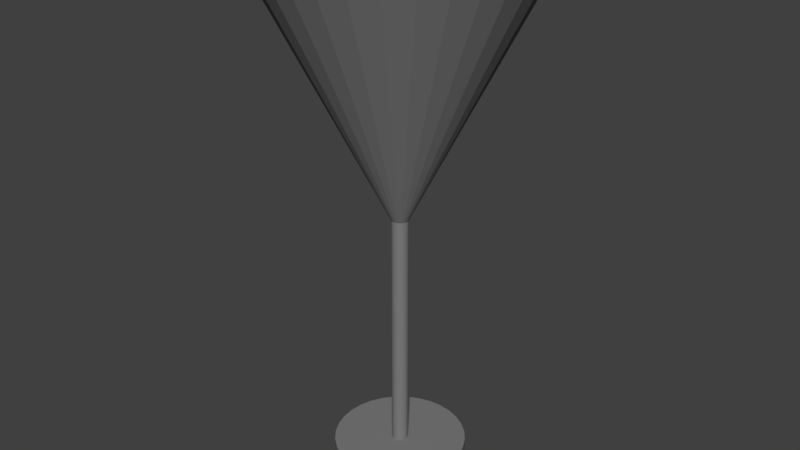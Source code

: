 # Source: light_fixture4.blend  (saved by Blender 2.78.0; exported with 4.5.12 LTS)
import bpy
from mathutils import Matrix  # noqa: F401  (used for matrix-valued properties, if any)

bpy.ops.wm.read_factory_settings(use_empty=True)
scene = bpy.context.scene
scene.name = 'Scene'

# ---- collections
col_collection_1 = bpy.data.collections.new('Collection 1'); scene.collection.children.link(col_collection_1)

# ---- materials (node trees are filled in below, after node groups)
mat_lightfixture_glass = bpy.data.materials.new('lightfixture_glass')
mat_lightfixture_glass.alpha_threshold = 0.0
mat_lightfixture_glass.use_transparent_shadow = False
mat_lightfixture_glass.diffuse_color = (1.0, 0.9335, 0.9626, 1.0)
mat_lightfixture_glass.roughness = 0.5
mat_lightfixture_glass.specular_intensity = 0.9895
mat_lightfixture_metal = bpy.data.materials.new('lightfixture_metal')
mat_lightfixture_metal.alpha_threshold = 0.0
mat_lightfixture_metal.use_transparent_shadow = False
mat_lightfixture_metal.diffuse_color = (0.2079, 0.2079, 0.2079, 1.0)
mat_lightfixture_metal.specular_color = (1.0, 0.9626, 0.9335)
mat_lightfixture_metal.roughness = 0.5
mat_lightfixture_metal.specular_intensity = 0.5895
mat_lightfixture_metal.line_color = (0.0, 0.0, 0.0, 1.0)

# ---- material node trees

# ---- world
world_world = bpy.data.worlds.new('World'); scene.world = world_world
world_world.color = (0.05088, 0.05088, 0.05088)
world_world.use_sun_shadow = False
world_world.sun_shadow_jitter_overblur = 0.0
world_world.cycles.sampling_method = 'MANUAL'

# ---- meshes
me_sphere_002 = bpy.data.meshes.new('Sphere.002')
me_sphere_002.from_pydata([(0.0, 0.3827, 0.9239), (0.0, 0.5556, -0.8315), (0.0, 0.3827, -0.9239), (0.01225, 0.1947, 0.9808), (0.02403, 0.3819, 0.9239), (0.03488, 0.5545, 0.8315), (0.0444, 0.7057, 0.7071), (0.05221, 0.8298, 0.5556), (0.05801, 0.9221, 0.3827), (0.06158, 0.9788, 0.1951), (0.06279, 0.998, 7.55e-08), (0.06158, 0.9788, -0.1951), (0.05801, 0.9221, -0.3827), (0.05221, 0.8298, -0.5556), (0.0444, 0.7057, -0.7071), (0.03488, 0.5545, -0.8315), (0.02403, 0.3819, -0.9239), (0.01225, 0.1947, -0.9808), (0.02445, 0.1936, 0.9808), (0.04796, 0.3797, 0.9239), (0.06963, 0.5512, 0.8315), (0.08862, 0.7015, 0.7071), (0.1042, 0.8249, 0.5556), (0.1158, 0.9166, 0.3827), (0.1229, 0.9731, 0.1951), (0.1253, 0.9921, 7.55e-08), (0.1229, 0.9731, -0.1951), (0.1158, 0.9166, -0.3827), (0.1042, 0.8249, -0.5556), (0.08862, 0.7015, -0.7071), (0.06963, 0.5512, -0.8315), (0.04796, 0.3797, -0.9239), (0.02445, 0.1936, -0.9808), (0.03656, 0.1916, 0.9808), (0.07171, 0.3759, 0.9239), (0.1041, 0.5457, 0.8315), (0.1325, 0.6946, 0.7071), (0.1558, 0.8167, 0.5556), (0.1731, 0.9075, 0.3827), (0.1838, 0.9634, 0.1951), (0.1874, 0.9823, 7.55e-08), (0.1838, 0.9634, -0.1951), (0.1731, 0.9075, -0.3827), (0.1558, 0.8167, -0.5556), (0.1325, 0.6946, -0.7071), (0.1041, 0.5457, -0.8315), (0.07171, 0.3759, -0.9239), (0.03656, 0.1916, -0.9808), (0.04852, 0.189, 0.9808), (0.09517, 0.3707, 0.9239), (0.1382, 0.5381, 0.8315), (0.1759, 0.6849, 0.7071), (0.2068, 0.8053, 0.5556), (0.2298, 0.8949, 0.3827), (0.2439, 0.95, 0.1951), (0.2487, 0.9686, 7.55e-08), (0.2439, 0.95, -0.1951), (0.2298, 0.8949, -0.3827), (0.2068, 0.8053, -0.5556), (0.1759, 0.6849, -0.7071), (0.1382, 0.5381, -0.8315), (0.09517, 0.3707, -0.9239), (0.04852, 0.189, -0.9808), (0.06029, 0.1855, 0.9808), (0.1183, 0.364, 0.9239), (0.1717, 0.5284, 0.8315), (0.2185, 0.6725, 0.7071), (0.2569, 0.7908, 0.5556), (0.2855, 0.8787, 0.3827), (0.3031, 0.9328, 0.1951), (0.309, 0.9511, 7.55e-08), (0.3031, 0.9328, -0.1951), (0.2855, 0.8787, -0.3827), (0.2569, 0.7908, -0.5556), (0.2185, 0.6725, -0.7071), (0.1717, 0.5284, -0.8315), (0.1183, 0.364, -0.9239), (0.06029, 0.1855, -0.9808), (0.07182, 0.1814, 0.9808), (0.1409, 0.3558, 0.9239), (0.2045, 0.5166, 0.8315), (0.2603, 0.6575, 0.7071), (0.3061, 0.7731, 0.5556), (0.3401, 0.859, 0.3827), (0.3611, 0.9119, 0.1951), (0.3681, 0.9298, 7.55e-08), (0.3611, 0.9119, -0.1951), (0.3401, 0.859, -0.3827), (0.3061, 0.7731, -0.5556), (0.2603, 0.6575, -0.7071), (0.2045, 0.5166, -0.8315), (0.1409, 0.3558, -0.9239), (0.07182, 0.1814, -0.9808), (0.08307, 0.1765, 0.9808), (0.1629, 0.3463, 0.9239), (0.2366, 0.5027, 0.8315), (0.3011, 0.6398, 0.7071), (0.354, 0.7523, 0.5556), (0.3934, 0.836, 0.3827), (0.4176, 0.8874, 0.1951), (0.4258, 0.9048, 7.55e-08), (0.4176, 0.8874, -0.1951), (0.3934, 0.836, -0.3827), (0.354, 0.7523, -0.5556), (0.3011, 0.6398, -0.7071), (0.2366, 0.5027, -0.8315), (0.1629, 0.3463, -0.9239), (0.08307, 0.1765, -0.9808), (0.09399, 0.171, 0.9808), (0.1844, 0.3353, 0.9239), (0.2676, 0.4868, 0.8315), (0.3407, 0.6196, 0.7071), (0.4006, 0.7286, 0.5556), (0.4451, 0.8096, 0.3827), (0.4725, 0.8595, 0.1951), (0.4818, 0.8763, 7.55e-08), (0.4725, 0.8595, -0.1951), (0.4451, 0.8096, -0.3827), (0.4006, 0.7286, -0.5556), (0.3407, 0.6196, -0.7071), (0.2676, 0.4868, -0.8315), (0.1844, 0.3353, -0.9239), (0.09399, 0.171, -0.9808), (0.1045, 0.1647, 0.9808), (0.2051, 0.3231, 0.9239), (0.2977, 0.4691, 0.8315), (0.3789, 0.597, 0.7071), (0.4455, 0.702, 0.5556), (0.495, 0.7801, 0.3827), (0.5255, 0.8281, 0.1951), (0.5358, 0.8443, 7.55e-08), (0.5255, 0.8281, -0.1951), (0.495, 0.7801, -0.3827), (0.4455, 0.702, -0.5556), (0.3789, 0.597, -0.7071), (0.2977, 0.4691, -0.8315), (0.2051, 0.3231, -0.9239), (0.1045, 0.1647, -0.9808), (0.1147, 0.1578, 0.9808), (0.2249, 0.3096, 0.9239), (0.3266, 0.4495, 0.8315), (0.4156, 0.5721, 0.7071), (0.4887, 0.6727, 0.5556), (0.543, 0.7474, 0.3827), (0.5765, 0.7935, 0.1951), (0.5878, 0.809, 7.55e-08), (0.5765, 0.7935, -0.1951), (0.543, 0.7474, -0.3827), (0.4887, 0.6727, -0.5556), (0.4156, 0.5721, -0.7071), (0.3266, 0.4495, -0.8315), (0.2249, 0.3096, -0.9239), (0.1147, 0.1578, -0.9808), (0.1244, 0.1503, 0.9808), (0.2439, 0.2949, 0.9239), (0.3541, 0.4281, 0.8315), (0.4507, 0.5448, 0.7071), (0.53, 0.6407, 0.5556), (0.5889, 0.7119, 0.3827), (0.6252, 0.7557, 0.1951), (0.6374, 0.7705, 7.55e-08), (0.6252, 0.7557, -0.1951), (0.5889, 0.7119, -0.3827), (0.53, 0.6407, -0.5556), (0.4507, 0.5448, -0.7071), (0.3541, 0.4281, -0.8315), (0.2439, 0.2949, -0.9239), (0.1244, 0.1503, -0.9808), (0.1335, 0.1422, 0.9808), (0.262, 0.279, 0.9239), (0.3803, 0.405, 0.8315), (0.484, 0.5155, 0.7071), (0.5692, 0.6061, 0.5556), (0.6324, 0.6735, 0.3827), (0.6714, 0.715, 0.1951), (0.6845, 0.729, 7.55e-08), (0.6714, 0.715, -0.1951), (0.6324, 0.6735, -0.3827), (0.5692, 0.6061, -0.5556), (0.484, 0.5155, -0.7071), (0.3803, 0.405, -0.8315), (0.262, 0.279, -0.9239), (0.1335, 0.1422, -0.9808), (0.1422, 0.1335, 0.9808), (0.279, 0.262, 0.9239), (0.405, 0.3803, 0.8315), (0.5155, 0.484, 0.7071), (0.6061, 0.5692, 0.5556), (0.6735, 0.6324, 0.3827), (0.715, 0.6714, 0.1951), (0.729, 0.6845, 7.55e-08), (0.715, 0.6714, -0.1951), (0.6735, 0.6324, -0.3827), (0.6061, 0.5692, -0.5556), (0.5155, 0.484, -0.7071), (0.405, 0.3803, -0.8315), (0.279, 0.262, -0.9239), (0.1422, 0.1335, -0.9808), (0.1503, 0.1244, 0.9808), (0.2949, 0.2439, 0.9239), (0.4281, 0.3541, 0.8315), (0.5448, 0.4507, 0.7071), (0.6407, 0.53, 0.5556), (0.7119, 0.5889, 0.3827), (0.7557, 0.6252, 0.1951), (0.7705, 0.6374, 7.55e-08), (0.7557, 0.6252, -0.1951), (0.7119, 0.5889, -0.3827), (0.6407, 0.53, -0.5556), (0.5448, 0.4507, -0.7071), (0.4281, 0.3541, -0.8315), (0.2949, 0.2439, -0.9239), (0.1503, 0.1244, -0.9808), (0.1578, 0.1147, 0.9808), (0.3096, 0.2249, 0.9239), (0.4495, 0.3266, 0.8315), (0.5721, 0.4156, 0.7071), (0.6727, 0.4887, 0.5556), (0.7474, 0.543, 0.3827), (0.7935, 0.5765, 0.1951), (0.809, 0.5878, 7.55e-08), (0.7935, 0.5765, -0.1951), (0.7474, 0.543, -0.3827), (0.6727, 0.4887, -0.5556), (0.5721, 0.4156, -0.7071), (0.4495, 0.3266, -0.8315), (0.3096, 0.2249, -0.9239), (0.1578, 0.1147, -0.9808), (0.1647, 0.1045, 0.9808), (0.3231, 0.2051, 0.9239), (0.4691, 0.2977, 0.8315), (0.597, 0.3789, 0.7071), (0.702, 0.4455, 0.5556), (0.7801, 0.495, 0.3827), (0.8281, 0.5255, 0.1951), (0.8443, 0.5358, 7.55e-08), (0.8281, 0.5255, -0.1951), (0.7801, 0.495, -0.3827), (0.702, 0.4455, -0.5556), (0.597, 0.3789, -0.7071), (0.4691, 0.2977, -0.8315), (0.3231, 0.2051, -0.9239), (0.1647, 0.1045, -0.9808), (0.0, -3.258e-07, -1.0), (0.171, 0.09399, 0.9808), (0.3353, 0.1844, 0.9239), (0.4869, 0.2676, 0.8315), (0.6196, 0.3407, 0.7071), (0.7286, 0.4006, 0.5556), (0.8096, 0.4451, 0.3827), (0.8595, 0.4725, 0.1951), (0.8763, 0.4818, 7.55e-08), (0.8595, 0.4725, -0.1951), (0.8096, 0.4451, -0.3827), (0.7286, 0.4006, -0.5556), (0.6196, 0.3407, -0.7071), (0.4869, 0.2676, -0.8315), (0.3353, 0.1844, -0.9239), (0.171, 0.09399, -0.9808), (0.1765, 0.08307, 0.9808), (0.3463, 0.1629, 0.9239), (0.5027, 0.2366, 0.8315), (0.6398, 0.3011, 0.7071), (0.7523, 0.354, 0.5556), (0.836, 0.3934, 0.3827), (0.8874, 0.4176, 0.1951), (0.9048, 0.4258, 7.55e-08), (0.8874, 0.4176, -0.1951), (0.836, 0.3934, -0.3827), (0.7523, 0.354, -0.5556), (0.6398, 0.3011, -0.7071), (0.5027, 0.2366, -0.8315), (0.3463, 0.1629, -0.9239), (0.1765, 0.08307, -0.9808), (0.1814, 0.07182, 0.9808), (0.3558, 0.1409, 0.9239), (0.5166, 0.2045, 0.8315), (0.6575, 0.2603, 0.7071), (0.7731, 0.3061, 0.5556), (0.859, 0.3401, 0.3827), (0.9119, 0.3611, 0.1951), (0.9298, 0.3681, 7.55e-08), (0.9119, 0.3611, -0.1951), (0.859, 0.3401, -0.3827), (0.7731, 0.3061, -0.5556), (0.6575, 0.2603, -0.7071), (0.5166, 0.2045, -0.8315), (0.3558, 0.1409, -0.9239), (0.1814, 0.07182, -0.9808), (0.1855, 0.06029, 0.9808), (0.364, 0.1183, 0.9239), (0.5284, 0.1717, 0.8315), (0.6725, 0.2185, 0.7071), (0.7908, 0.2569, 0.5556), (0.8787, 0.2855, 0.3827), (0.9328, 0.3031, 0.1951), (0.9511, 0.309, 7.55e-08), (0.9328, 0.3031, -0.1951), (0.8787, 0.2855, -0.3827), (0.7908, 0.2569, -0.5556), (0.6725, 0.2185, -0.7071), (0.5284, 0.1717, -0.8315), (0.364, 0.1183, -0.9239), (0.1855, 0.06029, -0.9808), (0.189, 0.04852, 0.9808), (0.3707, 0.09517, 0.9239), (0.5381, 0.1382, 0.8315), (0.6849, 0.1759, 0.7071), (0.8053, 0.2068, 0.5556), (0.8949, 0.2298, 0.3827), (0.95, 0.2439, 0.1951), (0.9686, 0.2487, 7.55e-08), (0.95, 0.2439, -0.1951), (0.8949, 0.2298, -0.3827), (0.8053, 0.2068, -0.5556), (0.6849, 0.1759, -0.7071), (0.5381, 0.1382, -0.8315), (0.3707, 0.09517, -0.9239), (0.189, 0.04852, -0.9808), (0.1916, 0.03656, 0.9808), (0.3759, 0.07171, 0.9239), (0.5457, 0.1041, 0.8315), (0.6946, 0.1325, 0.7071), (0.8167, 0.1558, 0.5556), (0.9075, 0.1731, 0.3827), (0.9634, 0.1838, 0.1951), (0.9823, 0.1874, 7.55e-08), (0.9634, 0.1838, -0.1951), (0.9075, 0.1731, -0.3827), (0.8167, 0.1558, -0.5556), (0.6946, 0.1325, -0.7071), (0.5457, 0.1041, -0.8315), (0.3759, 0.07171, -0.9239), (0.1916, 0.03656, -0.9808), (0.1936, 0.02445, 0.9808), (0.3797, 0.04796, 0.9239), (0.5512, 0.06963, 0.8315), (0.7015, 0.08862, 0.7071), (0.8249, 0.1042, 0.5556), (0.9166, 0.1158, 0.3827), (0.9731, 0.1229, 0.1951), (0.9921, 0.1253, 7.55e-08), (0.9731, 0.1229, -0.1951), (0.9166, 0.1158, -0.3827), (0.8249, 0.1042, -0.5556), (0.7015, 0.08862, -0.7071), (0.5512, 0.06963, -0.8315), (0.3797, 0.04796, -0.9239), (0.1936, 0.02445, -0.9808), (0.1947, 0.01225, 0.9808), (0.3819, 0.02403, 0.9239), (0.5545, 0.03488, 0.8315), (0.7057, 0.0444, 0.7071), (0.8298, 0.05221, 0.5556), (0.9221, 0.05801, 0.3827), (0.9788, 0.06158, 0.1951), (0.998, 0.06279, 7.55e-08), (0.9788, 0.06158, -0.1951), (0.9221, 0.05801, -0.3827), (0.8298, 0.05221, -0.5556), (0.7057, 0.0444, -0.7071), (0.5545, 0.03488, -0.8315), (0.3819, 0.02403, -0.9239), (0.1947, 0.01225, -0.9808), (0.1951, -2.959e-07, 0.9808), (0.3827, -3.564e-07, 0.9239), (0.5556, -3.247e-07, 0.8315), (0.7071, -2.093e-07, 0.7071), (0.8315, -1.869e-07, 0.5556), (0.9239, -2.018e-07, 0.3827), (0.9808, -1.832e-07, 0.1951), (1.0, -9.75e-08, 7.55e-08), (0.9808, -2.502e-07, -0.1951), (0.9239, -2.614e-07, -0.3827), (0.8315, -1.869e-07, -0.5556), (0.7071, -2.093e-07, -0.7071), (0.5556, -3.471e-07, -0.8315), (0.3827, -3.192e-07, -0.9239), (0.1951, -2.903e-07, -0.9808), (0.1947, -0.01225, 0.9808), (0.3819, -0.02403, 0.9239), (0.5545, -0.03488, 0.8315), (0.7057, -0.0444, 0.7071), (0.8298, -0.05221, 0.5556), (0.9221, -0.05801, 0.3827), (0.9788, -0.06158, 0.1951), (0.998, -0.06279, 7.55e-08), (0.9788, -0.06158, -0.1951), (0.9221, -0.05801, -0.3827), (0.8298, -0.05221, -0.5556), (0.7057, -0.0444, -0.7071), (0.5545, -0.03488, -0.8315), (0.3819, -0.02403, -0.9239), (0.1947, -0.01225, -0.9808), (0.1936, -0.02445, 0.9808), (0.3797, -0.04796, 0.9239), (0.5512, -0.06963, 0.8315), (0.7015, -0.08862, 0.7071), (0.8249, -0.1042, 0.5556), (0.9166, -0.1158, 0.3827), (0.9731, -0.1229, 0.1951), (0.9921, -0.1253, 7.55e-08), (0.9731, -0.1229, -0.1951), (0.9166, -0.1158, -0.3827), (0.8249, -0.1042, -0.5556), (0.7015, -0.08862, -0.7071), (0.5512, -0.06963, -0.8315), (0.3797, -0.04796, -0.9239), (0.1936, -0.02445, -0.9808), (0.1916, -0.03656, 0.9808), (0.3759, -0.07171, 0.9239), (0.5457, -0.1041, 0.8315), (0.6946, -0.1325, 0.7071), (0.8167, -0.1558, 0.5556), (0.9075, -0.1731, 0.3827), (0.9634, -0.1838, 0.1951), (0.9823, -0.1874, 7.55e-08), (0.9634, -0.1838, -0.1951), (0.9075, -0.1731, -0.3827), (0.8167, -0.1558, -0.5556), (0.6946, -0.1325, -0.7071), (0.5457, -0.1041, -0.8315), (0.3759, -0.07171, -0.9239), (0.1916, -0.03656, -0.9808), (0.189, -0.04852, 0.9808), (0.3707, -0.09517, 0.9239), (0.5381, -0.1382, 0.8315), (0.6849, -0.1759, 0.7071), (0.8053, -0.2068, 0.5556), (0.8949, -0.2298, 0.3827), (0.95, -0.2439, 0.1951), (0.9686, -0.2487, 7.55e-08), (0.95, -0.2439, -0.1951), (0.8949, -0.2298, -0.3827), (0.8053, -0.2068, -0.5556), (0.6849, -0.1759, -0.7071), (0.5381, -0.1382, -0.8315), (0.3707, -0.09517, -0.9239), (0.189, -0.04852, -0.9808), (0.1855, -0.06029, 0.9808), (0.364, -0.1183, 0.9239), (0.5284, -0.1717, 0.8315), (0.6725, -0.2185, 0.7071), (0.7908, -0.2569, 0.5556), (0.8787, -0.2855, 0.3827), (0.9328, -0.3031, 0.1951), (0.9511, -0.309, 7.55e-08), (0.9328, -0.3031, -0.1951), (0.8787, -0.2855, -0.3827), (0.7908, -0.2569, -0.5556), (0.6725, -0.2185, -0.7071), (0.5284, -0.1717, -0.8315), (0.364, -0.1183, -0.9239), (0.1855, -0.06029, -0.9808), (0.1814, -0.07182, 0.9808), (0.3558, -0.1409, 0.9239), (0.5166, -0.2045, 0.8315), (0.6575, -0.2603, 0.7071), (0.7731, -0.3061, 0.5556), (0.859, -0.3401, 0.3827), (0.9119, -0.3611, 0.1951), (0.9298, -0.3681, 7.55e-08), (0.9119, -0.3611, -0.1951), (0.859, -0.3401, -0.3827), (0.7731, -0.3061, -0.5556), (0.6575, -0.2603, -0.7071), (0.5166, -0.2045, -0.8315), (0.3558, -0.1409, -0.9239), (0.1814, -0.07182, -0.9808), (0.1765, -0.08307, 0.9808), (0.3463, -0.1629, 0.9239), (0.5027, -0.2366, 0.8315), (0.6398, -0.3011, 0.7071), (0.7523, -0.354, 0.5556), (0.836, -0.3934, 0.3827), (0.8874, -0.4176, 0.1951), (0.9048, -0.4258, 7.55e-08), (0.8874, -0.4176, -0.1951), (0.836, -0.3934, -0.3827), (0.7523, -0.354, -0.5556), (0.6398, -0.3011, -0.7071), (0.5027, -0.2366, -0.8315), (0.3463, -0.1629, -0.9239), (0.1765, -0.08307, -0.9808), (0.171, -0.09399, 0.9808), (0.3353, -0.1844, 0.9239), (0.4869, -0.2676, 0.8315), (0.6196, -0.3407, 0.7071), (0.7286, -0.4006, 0.5556), (0.8096, -0.4451, 0.3827), (0.8595, -0.4725, 0.1951), (0.8763, -0.4818, 7.55e-08), (0.8595, -0.4725, -0.1951), (0.8096, -0.4451, -0.3827), (0.7286, -0.4006, -0.5556), (0.6196, -0.3407, -0.7071), (0.4868, -0.2676, -0.8315), (0.3353, -0.1844, -0.9239), (0.171, -0.09399, -0.9808), (0.1647, -0.1045, 0.9808), (0.3231, -0.2051, 0.9239), (0.4691, -0.2977, 0.8315), (0.597, -0.3789, 0.7071), (0.702, -0.4455, 0.5556), (0.7801, -0.495, 0.3827), (0.8281, -0.5255, 0.1951), (0.8443, -0.5358, 7.55e-08), (0.8281, -0.5255, -0.1951), (0.7801, -0.495, -0.3827), (0.702, -0.4455, -0.5556), (0.597, -0.3789, -0.7071), (0.4691, -0.2977, -0.8315), (0.3231, -0.2051, -0.9239), (0.1647, -0.1045, -0.9808), (0.1578, -0.1147, 0.9808), (0.3096, -0.2249, 0.9239), (0.4495, -0.3266, 0.8315), (0.5721, -0.4156, 0.7071), (0.6727, -0.4887, 0.5556), (0.7474, -0.543, 0.3827), (0.7935, -0.5765, 0.1951), (0.809, -0.5878, 7.55e-08), (0.7935, -0.5765, -0.1951), (0.7474, -0.543, -0.3827), (0.6727, -0.4887, -0.5556), (0.5721, -0.4156, -0.7071), (0.4495, -0.3266, -0.8315), (0.3096, -0.2249, -0.9239), (0.1578, -0.1147, -0.9808), (0.1503, -0.1244, 0.9808), (0.2949, -0.2439, 0.9239), (0.4281, -0.3541, 0.8315), (0.5448, -0.4507, 0.7071), (0.6407, -0.53, 0.5556), (0.7119, -0.5889, 0.3827), (0.7557, -0.6252, 0.1951), (0.7705, -0.6374, 7.55e-08), (0.7557, -0.6252, -0.1951), (0.7119, -0.5889, -0.3827), (0.6407, -0.53, -0.5556), (0.5448, -0.4507, -0.7071), (0.4281, -0.3541, -0.8315), (0.2949, -0.2439, -0.9239), (0.1503, -0.1244, -0.9808), (0.1422, -0.1335, 0.9808), (0.279, -0.262, 0.9239), (0.405, -0.3803, 0.8315), (0.5155, -0.484, 0.7071), (0.6061, -0.5692, 0.5556), (0.6735, -0.6324, 0.3827), (0.715, -0.6714, 0.1951), (0.729, -0.6845, 7.55e-08), (0.715, -0.6714, -0.1951), (0.6735, -0.6324, -0.3827), (0.6061, -0.5692, -0.5556), (0.5155, -0.484, -0.7071), (0.405, -0.3803, -0.8315), (0.279, -0.262, -0.9239), (0.1422, -0.1335, -0.9808), (0.1335, -0.1422, 0.9808), (0.262, -0.279, 0.9239), (0.3803, -0.405, 0.8315), (0.484, -0.5155, 0.7071), (0.5692, -0.6061, 0.5556), (0.6324, -0.6735, 0.3827), (0.6714, -0.715, 0.1951), (0.6845, -0.729, 7.55e-08), (0.6714, -0.715, -0.1951), (0.6324, -0.6735, -0.3827), (0.5692, -0.6061, -0.5556), (0.484, -0.5155, -0.7071), (0.3803, -0.405, -0.8315), (0.262, -0.279, -0.9239), (0.1335, -0.1422, -0.9808), (0.1244, -0.1503, 0.9808), (0.2439, -0.2949, 0.9239), (0.3541, -0.4281, 0.8315), (0.4507, -0.5448, 0.7071), (0.53, -0.6407, 0.5556), (0.5889, -0.7119, 0.3827), (0.6252, -0.7557, 0.1951), (0.6374, -0.7705, 7.55e-08), (0.6252, -0.7557, -0.1951), (0.5889, -0.7119, -0.3827), (0.53, -0.6407, -0.5556), (0.4507, -0.5448, -0.7071), (0.3541, -0.4281, -0.8315), (0.2439, -0.2949, -0.9239), (0.1244, -0.1503, -0.9808), (0.1147, -0.1578, 0.9808), (0.2249, -0.3096, 0.9239), (0.3266, -0.4495, 0.8315), (0.4156, -0.5721, 0.7071), (0.4887, -0.6727, 0.5556), (0.543, -0.7474, 0.3827), (0.5765, -0.7935, 0.1951), (0.5878, -0.809, 7.55e-08), (0.5765, -0.7935, -0.1951), (0.543, -0.7474, -0.3827), (0.4887, -0.6727, -0.5556), (0.4156, -0.5721, -0.7071), (0.3266, -0.4495, -0.8315), (0.2249, -0.3096, -0.9239), (0.1147, -0.1578, -0.9808), (0.1045, -0.1647, 0.9808), (0.2051, -0.3231, 0.9239), (0.2977, -0.4691, 0.8315), (0.3789, -0.597, 0.7071), (0.4455, -0.702, 0.5556), (0.495, -0.7801, 0.3827), (0.5255, -0.8281, 0.1951), (0.5358, -0.8443, 7.55e-08), (0.5255, -0.8281, -0.1951), (0.495, -0.7801, -0.3827), (0.4455, -0.702, -0.5556), (0.3789, -0.597, -0.7071), (0.2977, -0.4691, -0.8315), (0.2051, -0.3231, -0.9239), (0.1045, -0.1647, -0.9808), (0.09399, -0.171, 0.9808), (0.1844, -0.3353, 0.9239), (0.2676, -0.4869, 0.8315), (0.3407, -0.6196, 0.7071), (0.4006, -0.7286, 0.5556), (0.4451, -0.8096, 0.3827), (0.4725, -0.8595, 0.1951), (0.4818, -0.8763, 7.55e-08), (0.4725, -0.8595, -0.1951), (0.4451, -0.8096, -0.3827), (0.4006, -0.7286, -0.5556), (0.3407, -0.6196, -0.7071), (0.2676, -0.4869, -0.8315), (0.1844, -0.3353, -0.9239), (0.09399, -0.171, -0.9808), (0.08307, -0.1765, 0.9808), (0.1629, -0.3463, 0.9239), (0.2366, -0.5027, 0.8315), (0.3011, -0.6398, 0.7071), (0.354, -0.7523, 0.5556), (0.3934, -0.836, 0.3827), (0.4176, -0.8874, 0.1951), (0.4258, -0.9048, 7.55e-08), (0.4176, -0.8874, -0.1951), (0.3934, -0.836, -0.3827), (0.354, -0.7523, -0.5556), (0.3011, -0.6398, -0.7071), (0.2366, -0.5027, -0.8315), (0.1629, -0.3463, -0.9239), (0.08307, -0.1765, -0.9808), (0.07182, -0.1814, 0.9808), (0.1409, -0.3558, 0.9239), (0.2045, -0.5166, 0.8315), (0.2603, -0.6575, 0.7071), (0.3061, -0.7731, 0.5556), (0.3401, -0.859, 0.3827), (0.3611, -0.9119, 0.1951), (0.3681, -0.9298, 7.55e-08), (0.3611, -0.9119, -0.1951), (0.3401, -0.859, -0.3827), (0.3061, -0.7731, -0.5556), (0.2603, -0.6575, -0.7071), (0.2045, -0.5166, -0.8315), (0.1409, -0.3558, -0.9239), (0.07182, -0.1814, -0.9808), (0.06029, -0.1855, 0.9808), (0.1183, -0.364, 0.9239), (0.1717, -0.5284, 0.8315), (0.2185, -0.6725, 0.7071), (0.2569, -0.7908, 0.5556), (0.2855, -0.8787, 0.3827), (0.3031, -0.9328, 0.1951), (0.309, -0.9511, 7.55e-08), (0.3031, -0.9328, -0.1951), (0.2855, -0.8787, -0.3827), (0.2569, -0.7908, -0.5556), (0.2185, -0.6725, -0.7071), (0.1717, -0.5284, -0.8315), (0.1183, -0.364, -0.9239), (0.06029, -0.1855, -0.9808), (0.04852, -0.189, 0.9808), (0.09517, -0.3707, 0.9239), (0.1382, -0.5381, 0.8315), (0.1759, -0.6849, 0.7071), (0.2068, -0.8053, 0.5556), (0.2298, -0.8949, 0.3827), (0.2439, -0.95, 0.1951), (0.2487, -0.9686, 7.55e-08), (0.2439, -0.95, -0.1951), (0.2298, -0.8949, -0.3827), (0.2068, -0.8053, -0.5556), (0.1759, -0.6849, -0.7071), (0.1382, -0.5381, -0.8315), (0.09517, -0.3707, -0.9239), (0.04852, -0.189, -0.9808), (0.03656, -0.1916, 0.9808), (0.07171, -0.3759, 0.9239), (0.1041, -0.5457, 0.8315), (0.1325, -0.6946, 0.7071), (0.1558, -0.8167, 0.5556), (0.1731, -0.9075, 0.3827), (0.1838, -0.9634, 0.1951), (0.1874, -0.9823, 7.55e-08), (0.1838, -0.9634, -0.1951), (0.1731, -0.9075, -0.3827), (0.1558, -0.8167, -0.5556), (0.1325, -0.6946, -0.7071), (0.1041, -0.5457, -0.8315), (0.07171, -0.3759, -0.9239), (0.03656, -0.1916, -0.9808), (0.02445, -0.1936, 0.9808), (0.04796, -0.3797, 0.9239), (0.06963, -0.5512, 0.8315), (0.08862, -0.7015, 0.7071), (0.1042, -0.8249, 0.5556), (0.1158, -0.9166, 0.3827), (0.1229, -0.9731, 0.1951), (0.1253, -0.9921, 7.55e-08), (0.1229, -0.9731, -0.1951), (0.1158, -0.9166, -0.3827), (0.1042, -0.8249, -0.5556), (0.08862, -0.7015, -0.7071), (0.06963, -0.5512, -0.8315), (0.04796, -0.3797, -0.9239), (0.02445, -0.1936, -0.9808), (0.01225, -0.1947, 0.9808), (0.02403, -0.3819, 0.9239), (0.03488, -0.5545, 0.8315), (0.0444, -0.7057, 0.7071), (0.05221, -0.8298, 0.5556), (0.05801, -0.9221, 0.3827), (0.06158, -0.9788, 0.1951), (0.06279, -0.998, 7.55e-08), (0.06158, -0.9788, -0.1951), (0.05801, -0.9221, -0.3827), (0.05221, -0.8298, -0.5556), (0.0444, -0.7057, -0.7071), (0.03488, -0.5545, -0.8315), (0.02403, -0.3819, -0.9239), (0.01225, -0.1947, -0.9808), (2.419e-08, -0.1951, 0.9808), (2.046e-08, -0.3827, 0.9239), (6.516e-08, -0.5556, 0.8315), (1.359e-07, -0.7071, 0.7071), (1.024e-07, -0.8315, 0.5556), (7.634e-08, -0.9239, 0.3827), (-1.062e-07, -0.9808, 0.1951), (1.918e-07, -1.0, 7.55e-08), (-1.211e-07, -0.9808, -0.1951), (-3.542e-08, -0.9239, -0.3827), (1.024e-07, -0.8315, -0.5556), (1.359e-07, -0.7071, -0.7071), (-2.424e-08, -0.5556, -0.8315), (4.84e-08, -0.3827, -0.9239), (3.257e-08, -0.1951, -0.9808), (-0.01225, -0.1947, 0.9808), (-0.02403, -0.3819, 0.9239), (-0.03488, -0.5545, 0.8315), (-0.0444, -0.7057, 0.7071), (-0.05221, -0.8298, 0.5556), (-0.05801, -0.9221, 0.3827), (-0.06158, -0.9788, 0.1951), (-0.06279, -0.998, 7.55e-08), (-0.06158, -0.9788, -0.1951), (-0.05801, -0.9221, -0.3827), (-0.05221, -0.8298, -0.5556), (-0.0444, -0.7057, -0.7071), (-0.03488, -0.5545, -0.8315), (-0.02403, -0.3819, -0.9239), (-0.01225, -0.1947, -0.9808), (-0.02445, -0.1936, 0.9808), (-0.04796, -0.3797, 0.9239), (-0.06963, -0.5512, 0.8315), (-0.08862, -0.7015, 0.7071), (-0.1042, -0.8249, 0.5556), (-0.1158, -0.9166, 0.3827), (-0.1229, -0.9731, 0.1951), (-0.1253, -0.9921, 7.55e-08), (-0.1229, -0.9731, -0.1951), (-0.1158, -0.9166, -0.3827), (-0.1042, -0.8249, -0.5556), (-0.08862, -0.7015, -0.7071), (-0.06963, -0.5512, -0.8315), (-0.04796, -0.3797, -0.9239), (-0.02445, -0.1936, -0.9808), (-0.03656, -0.1916, 0.9808), (-0.07171, -0.3759, 0.9239), (-0.1041, -0.5457, 0.8315), (-0.1325, -0.6946, 0.7071), (-0.1558, -0.8167, 0.5556), (-0.1731, -0.9075, 0.3827), (-0.1838, -0.9634, 0.1951), (-0.1874, -0.9823, 7.55e-08), (-0.1838, -0.9634, -0.1951), (-0.1731, -0.9075, -0.3827), (-0.1558, -0.8167, -0.5556), (-0.1325, -0.6946, -0.7071), (-0.1041, -0.5457, -0.8315), (-0.07171, -0.3759, -0.9239), (-0.03656, -0.1916, -0.9808), (-0.04852, -0.189, 0.9808), (-0.09517, -0.3707, 0.9239), (-0.1382, -0.5381, 0.8315), (-0.1759, -0.6849, 0.7071), (-0.2068, -0.8053, 0.5556), (-0.2298, -0.8949, 0.3827), (-0.2439, -0.95, 0.1951), (-0.2487, -0.9686, 7.55e-08), (-0.2439, -0.95, -0.1951), (-0.2298, -0.8949, -0.3827), (-0.2068, -0.8053, -0.5556), (-0.1759, -0.6849, -0.7071), (-0.1382, -0.5381, -0.8315), (-0.09517, -0.3707, -0.9239), (-0.04852, -0.189, -0.9808), (-0.06029, -0.1855, 0.9808), (-0.1183, -0.364, 0.9239), (-0.1717, -0.5284, 0.8315), (-0.2185, -0.6725, 0.7071), (-0.2569, -0.7908, 0.5556), (-0.2855, -0.8787, 0.3827), (-0.3031, -0.9328, 0.1951), (-0.309, -0.9511, 7.55e-08), (-0.3031, -0.9328, -0.1951), (-0.2855, -0.8787, -0.3827), (-0.2569, -0.7908, -0.5556), (-0.2185, -0.6725, -0.7071), (-0.1717, -0.5284, -0.8315), (-0.1183, -0.364, -0.9239), (-0.06029, -0.1855, -0.9808), (-0.07182, -0.1814, 0.9808), (-0.1409, -0.3558, 0.9239), (-0.2045, -0.5166, 0.8315), (-0.2603, -0.6575, 0.7071), (-0.3061, -0.7731, 0.5556), (-0.3401, -0.859, 0.3827), (-0.3611, -0.9119, 0.1951), (-0.3681, -0.9298, 7.55e-08), (-0.3611, -0.9119, -0.1951), (-0.3401, -0.859, -0.3827), (-0.3061, -0.7731, -0.5556), (-0.2603, -0.6575, -0.7071), (-0.2045, -0.5166, -0.8315), (-0.1409, -0.3558, -0.9239), (-0.07182, -0.1814, -0.9808), (-0.08307, -0.1765, 0.9808), (-0.1629, -0.3463, 0.9239), (-0.2366, -0.5027, 0.8315), (-0.3011, -0.6398, 0.7071), (-0.354, -0.7523, 0.5556), (-0.3934, -0.836, 0.3827), (-0.4176, -0.8874, 0.1951), (-0.4258, -0.9048, 7.55e-08), (-0.4176, -0.8874, -0.1951), (-0.3934, -0.836, -0.3827), (-0.354, -0.7523, -0.5556), (-0.3011, -0.6398, -0.7071), (-0.2366, -0.5027, -0.8315), (-0.1629, -0.3463, -0.9239), (-0.08307, -0.1765, -0.9808), (-0.09399, -0.171, 0.9808), (-0.1844, -0.3353, 0.9239), (-0.2676, -0.4869, 0.8315), (-0.3407, -0.6196, 0.7071), (-0.4006, -0.7286, 0.5556), (-0.4451, -0.8096, 0.3827), (-0.4725, -0.8595, 0.1951), (-0.4818, -0.8763, 7.55e-08), (-0.4725, -0.8595, -0.1951), (-0.4451, -0.8096, -0.3827), (-0.4006, -0.7286, -0.5556), (-0.3407, -0.6196, -0.7071), (-0.2676, -0.4869, -0.8315), (-0.1844, -0.3353, -0.9239), (-0.09399, -0.171, -0.9808), (-0.1045, -0.1647, 0.9808), (-0.2051, -0.3231, 0.9239), (-0.2977, -0.4691, 0.8315), (-0.3789, -0.597, 0.7071), (-0.4455, -0.702, 0.5556), (-0.495, -0.7801, 0.3827), (-0.5255, -0.8281, 0.1951), (-0.5358, -0.8443, 7.55e-08), (-0.5255, -0.8281, -0.1951), (-0.495, -0.7801, -0.3827), (-0.4455, -0.702, -0.5556), (-0.3789, -0.597, -0.7071), (-0.2977, -0.4691, -0.8315), (-0.2051, -0.3231, -0.9239), (-0.1045, -0.1647, -0.9808), (-0.1147, -0.1578, 0.9808), (-0.2249, -0.3096, 0.9239), (-0.3266, -0.4495, 0.8315), (-0.4156, -0.5721, 0.7071), (-0.4887, -0.6727, 0.5556), (-0.543, -0.7474, 0.3827), (-0.5765, -0.7935, 0.1951), (-0.5878, -0.809, 7.55e-08), (-0.5765, -0.7935, -0.1951), (-0.543, -0.7474, -0.3827), (-0.4887, -0.6727, -0.5556), (-0.4156, -0.5721, -0.7071), (-0.3266, -0.4495, -0.8315), (-0.2249, -0.3096, -0.9239), (-0.1147, -0.1578, -0.9808), (-0.1244, -0.1503, 0.9808), (-0.2439, -0.2949, 0.9239), (-0.3541, -0.4281, 0.8315), (-0.4507, -0.5448, 0.7071), (-0.53, -0.6407, 0.5556), (-0.5889, -0.7119, 0.3827), (-0.6252, -0.7557, 0.1951), (-0.6374, -0.7705, 7.55e-08), (-0.6252, -0.7557, -0.1951), (-0.5889, -0.7119, -0.3827), (-0.53, -0.6407, -0.5556), (-0.4507, -0.5448, -0.7071), (-0.3541, -0.4281, -0.8315), (-0.2439, -0.2949, -0.9239), (-0.1244, -0.1503, -0.9808), (-0.1335, -0.1422, 0.9808), (-0.262, -0.279, 0.9239), (-0.3803, -0.405, 0.8315), (-0.484, -0.5155, 0.7071), (-0.5692, -0.6061, 0.5556), (-0.6324, -0.6735, 0.3827), (-0.6714, -0.715, 0.1951), (-0.6845, -0.729, 7.55e-08), (-0.6714, -0.715, -0.1951), (-0.6324, -0.6735, -0.3827), (-0.5692, -0.6061, -0.5556), (-0.484, -0.5155, -0.7071), (-0.3803, -0.405, -0.8315), (-0.262, -0.279, -0.9239), (-0.1335, -0.1422, -0.9808), (-2.375e-07, -5.489e-07, 1.0), (-0.1422, -0.1335, 0.9808), (-0.279, -0.262, 0.9239), (-0.405, -0.3803, 0.8315), (-0.5155, -0.484, 0.7071), (-0.6061, -0.5692, 0.5556), (-0.6735, -0.6324, 0.3827), (-0.715, -0.6714, 0.1951), (-0.729, -0.6845, 7.55e-08), (-0.715, -0.6714, -0.1951), (-0.6735, -0.6324, -0.3827), (-0.6061, -0.5692, -0.5556), (-0.5155, -0.484, -0.7071), (-0.405, -0.3803, -0.8315), (-0.279, -0.262, -0.9239), (-0.1422, -0.1335, -0.9808), (-0.1503, -0.1244, 0.9808), (-0.2949, -0.2439, 0.9239), (-0.4281, -0.3541, 0.8315), (-0.5448, -0.4507, 0.7071), (-0.6407, -0.53, 0.5556), (-0.7119, -0.5889, 0.3827), (-0.7557, -0.6252, 0.1951), (-0.7705, -0.6374, 7.55e-08), (-0.7557, -0.6252, -0.1951), (-0.7119, -0.5889, -0.3827), (-0.6407, -0.53, -0.5556), (-0.5448, -0.4507, -0.7071), (-0.4281, -0.3541, -0.8315), (-0.2949, -0.2439, -0.9239), (-0.1503, -0.1244, -0.9808), (-0.1578, -0.1147, 0.9808), (-0.3096, -0.2249, 0.9239), (-0.4495, -0.3266, 0.8315), (-0.5721, -0.4156, 0.7071), (-0.6727, -0.4887, 0.5556), (-0.7474, -0.543, 0.3827), (-0.7935, -0.5765, 0.1951), (-0.809, -0.5878, 7.55e-08), (-0.7935, -0.5765, -0.1951), (-0.7474, -0.543, -0.3827), (-0.6727, -0.4887, -0.5556), (-0.5721, -0.4156, -0.7071), (-0.4495, -0.3266, -0.8315), (-0.3096, -0.2249, -0.9239), (-0.1578, -0.1147, -0.9808), (-0.1647, -0.1045, 0.9808), (-0.3231, -0.2051, 0.9239), (-0.4691, -0.2977, 0.8315), (-0.597, -0.3789, 0.7071), (-0.702, -0.4455, 0.5556), (-0.7801, -0.495, 0.3827), (-0.8281, -0.5255, 0.1951), (-0.8443, -0.5358, 7.55e-08), (-0.8281, -0.5255, -0.1951), (-0.7801, -0.495, -0.3827), (-0.702, -0.4455, -0.5556), (-0.597, -0.3789, -0.7071), (-0.4691, -0.2977, -0.8315), (-0.3231, -0.2051, -0.9239), (-0.1647, -0.1045, -0.9808), (-0.171, -0.09399, 0.9808), (-0.3353, -0.1844, 0.9239), (-0.4868, -0.2676, 0.8315), (-0.6196, -0.3407, 0.7071), (-0.7286, -0.4006, 0.5556), (-0.8096, -0.4451, 0.3827), (-0.8595, -0.4725, 0.1951), (-0.8763, -0.4818, 7.55e-08), (-0.8595, -0.4725, -0.1951), (-0.8096, -0.4451, -0.3827), (-0.7286, -0.4006, -0.5556), (-0.6196, -0.3407, -0.7071), (-0.4868, -0.2676, -0.8315), (-0.3353, -0.1844, -0.9239), (-0.171, -0.09399, -0.9808), (-0.1765, -0.08307, 0.9808), (-0.3463, -0.1629, 0.9239), (-0.5027, -0.2366, 0.8315), (-0.6398, -0.3011, 0.7071), (-0.7523, -0.354, 0.5556), (-0.836, -0.3934, 0.3827), (-0.8874, -0.4176, 0.1951), (-0.9048, -0.4258, 7.55e-08), (-0.8874, -0.4176, -0.1951), (-0.836, -0.3934, -0.3827), (-0.7523, -0.354, -0.5556), (-0.6398, -0.3011, -0.7071), (-0.5027, -0.2366, -0.8315), (-0.3463, -0.1629, -0.9239), (-0.1765, -0.08307, -0.9808), (-0.1814, -0.07182, 0.9808), (-0.3558, -0.1409, 0.9239), (-0.5166, -0.2045, 0.8315), (-0.6575, -0.2603, 0.7071), (-0.7731, -0.3061, 0.5556), (-0.859, -0.3401, 0.3827), (-0.9119, -0.3611, 0.1951), (-0.9298, -0.3681, 7.55e-08), (-0.9119, -0.3611, -0.1951), (-0.859, -0.3401, -0.3827), (-0.7731, -0.3061, -0.5556), (-0.6575, -0.2603, -0.7071), (-0.5166, -0.2045, -0.8315), (-0.3558, -0.1409, -0.9239), (-0.1814, -0.07182, -0.9808), (-0.1855, -0.06029, 0.9808), (-0.364, -0.1183, 0.9239), (-0.5284, -0.1717, 0.8315), (-0.6725, -0.2185, 0.7071), (-0.7908, -0.2569, 0.5556), (-0.8787, -0.2855, 0.3827), (-0.9328, -0.3031, 0.1951), (-0.9511, -0.309, 7.55e-08), (-0.9328, -0.3031, -0.1951), (-0.8787, -0.2855, -0.3827), (-0.7908, -0.2569, -0.5556), (-0.6725, -0.2185, -0.7071), (-0.5284, -0.1717, -0.8315), (-0.364, -0.1183, -0.9239), (-0.1855, -0.06029, -0.9808), (-0.189, -0.04852, 0.9808), (-0.3707, -0.09517, 0.9239), (-0.5381, -0.1382, 0.8315), (-0.6849, -0.1759, 0.7071), (-0.8053, -0.2068, 0.5556), (-0.8949, -0.2298, 0.3827), (-0.95, -0.2439, 0.1951), (-0.9686, -0.2487, 7.55e-08), (-0.95, -0.2439, -0.1951), (-0.8949, -0.2298, -0.3827), (-0.8053, -0.2068, -0.5556), (-0.6849, -0.1759, -0.7071), (-0.5381, -0.1382, -0.8315), (-0.3707, -0.09517, -0.9239), (-0.189, -0.04852, -0.9808), (-0.1916, -0.03656, 0.9808), (-0.3759, -0.07171, 0.9239), (-0.5457, -0.1041, 0.8315), (-0.6946, -0.1325, 0.7071), (-0.8167, -0.1558, 0.5556), (-0.9075, -0.1731, 0.3827), (-0.9634, -0.1838, 0.1951), (-0.9823, -0.1874, 7.55e-08), (-0.9634, -0.1838, -0.1951), (-0.9075, -0.1731, -0.3827), (-0.8167, -0.1558, -0.5556), (-0.6946, -0.1325, -0.7071), (-0.5457, -0.1041, -0.8315), (-0.3759, -0.07171, -0.9239), (-0.1916, -0.03656, -0.9808), (-0.1936, -0.02445, 0.9808), (-0.3797, -0.04796, 0.9239), (-0.5512, -0.06963, 0.8315), (-0.7015, -0.08862, 0.7071), (-0.8249, -0.1042, 0.5556), (-0.9166, -0.1158, 0.3827), (-0.9731, -0.1229, 0.1951), (-0.9921, -0.1253, 7.55e-08), (-0.9731, -0.1229, -0.1951), (-0.9166, -0.1158, -0.3827), (-0.8249, -0.1042, -0.5556), (-0.7015, -0.08862, -0.7071), (-0.5512, -0.06963, -0.8315), (-0.3797, -0.04796, -0.9239), (-0.1936, -0.02445, -0.9808), (-0.1947, -0.01225, 0.9808), (-0.3819, -0.02403, 0.9239), (-0.5545, -0.03488, 0.8315), (-0.7057, -0.0444, 0.7071), (-0.8298, -0.05221, 0.5556), (-0.9221, -0.05801, 0.3827), (-0.9788, -0.06158, 0.1951), (-0.998, -0.06279, 7.55e-08), (-0.9788, -0.06158, -0.1951), (-0.9221, -0.05801, -0.3827), (-0.8298, -0.05221, -0.5556), (-0.7057, -0.0444, -0.7071), (-0.5545, -0.03488, -0.8315), (-0.3819, -0.02403, -0.9239), (-0.1947, -0.01225, -0.9808), (-0.1951, -3.043e-07, 0.9808), (-0.3827, -3.173e-07, 0.9239), (-0.5556, -3.806e-07, 0.8315), (-0.7071, -3.136e-07, 0.7071), (-0.8315, -2.055e-07, 0.5556), (-0.9239, -2.8e-07, 0.3827), (-0.9808, -1.161e-07, 0.1951), (-1.0, -2.838e-07, 7.55e-08), (-0.9808, -1.459e-07, -0.1951), (-0.9239, -1.683e-07, -0.3827), (-0.8315, -2.055e-07, -0.5556), (-0.7071, -3.136e-07, -0.7071), (-0.5556, -2.987e-07, -0.8315), (-0.3827, -4.03e-07, -0.9239), (-0.1951, -3.229e-07, -0.9808), (-0.1947, 0.01225, 0.9808), (-0.3819, 0.02403, 0.9239), (-0.5545, 0.03488, 0.8315), (-0.7057, 0.0444, 0.7071), (-0.8298, 0.05221, 0.5556), (-0.9221, 0.05801, 0.3827), (-0.9788, 0.06158, 0.1951), (-0.998, 0.06279, 7.55e-08), (-0.9788, 0.06158, -0.1951), (-0.9221, 0.05801, -0.3827), (-0.8298, 0.05221, -0.5556), (-0.7057, 0.0444, -0.7071), (-0.5545, 0.03488, -0.8315), (-0.3819, 0.02403, -0.9239), (-0.1947, 0.01225, -0.9808), (-0.1936, 0.02445, 0.9808), (-0.3797, 0.04796, 0.9239), (-0.5512, 0.06963, 0.8315), (-0.7015, 0.08862, 0.7071), (-0.8249, 0.1042, 0.5556), (-0.9166, 0.1158, 0.3827), (-0.9731, 0.1229, 0.1951), (-0.9921, 0.1253, 7.55e-08), (-0.9731, 0.1229, -0.1951), (-0.9166, 0.1158, -0.3827), (-0.8249, 0.1042, -0.5556), (-0.7015, 0.08862, -0.7071), (-0.5512, 0.06963, -0.8315), (-0.3797, 0.04796, -0.9239), (-0.1936, 0.02445, -0.9808), (-0.1916, 0.03656, 0.9808), (-0.3759, 0.07171, 0.9239), (-0.5457, 0.1041, 0.8315), (-0.6946, 0.1325, 0.7071), (-0.8167, 0.1558, 0.5556), (-0.9075, 0.1731, 0.3827), (-0.9634, 0.1838, 0.1951), (-0.9823, 0.1874, 7.55e-08), (-0.9634, 0.1838, -0.1951), (-0.9075, 0.1731, -0.3827), (-0.8167, 0.1558, -0.5556), (-0.6946, 0.1325, -0.7071), (-0.5457, 0.1041, -0.8315), (-0.3759, 0.07171, -0.9239), (-0.1916, 0.03656, -0.9808), (-0.189, 0.04852, 0.9808), (-0.3707, 0.09517, 0.9239), (-0.5381, 0.1382, 0.8315), (-0.6849, 0.1758, 0.7071), (-0.8053, 0.2068, 0.5556), (-0.8949, 0.2298, 0.3827), (-0.95, 0.2439, 0.1951), (-0.9686, 0.2487, 7.55e-08), (-0.95, 0.2439, -0.1951), (-0.8949, 0.2298, -0.3827), (-0.8053, 0.2068, -0.5556), (-0.6849, 0.1758, -0.7071), (-0.5381, 0.1382, -0.8315), (-0.3707, 0.09517, -0.9239), (-0.189, 0.04852, -0.9808), (-0.1855, 0.06029, 0.9808), (-0.364, 0.1183, 0.9239), (-0.5284, 0.1717, 0.8315), (-0.6725, 0.2185, 0.7071), (-0.7908, 0.2569, 0.5556), (-0.8787, 0.2855, 0.3827), (-0.9328, 0.3031, 0.1951), (-0.9511, 0.309, 7.55e-08), (-0.9328, 0.3031, -0.1951), (-0.8787, 0.2855, -0.3827), (-0.7908, 0.2569, -0.5556), (-0.6725, 0.2185, -0.7071), (-0.5284, 0.1717, -0.8315), (-0.364, 0.1183, -0.9239), (-0.1855, 0.06029, -0.9808), (-0.1814, 0.07182, 0.9808), (-0.3558, 0.1409, 0.9239), (-0.5166, 0.2045, 0.8315), (-0.6575, 0.2603, 0.7071), (-0.7731, 0.3061, 0.5556), (-0.859, 0.3401, 0.3827), (-0.9119, 0.3611, 0.1951), (-0.9298, 0.3681, 7.55e-08), (-0.9119, 0.3611, -0.1951), (-0.859, 0.3401, -0.3827), (-0.7731, 0.3061, -0.5556), (-0.6575, 0.2603, -0.7071), (-0.5166, 0.2045, -0.8315), (-0.3558, 0.1409, -0.9239), (-0.1814, 0.07182, -0.9808), (-0.1765, 0.08307, 0.9808), (-0.3463, 0.1629, 0.9239), (-0.5027, 0.2365, 0.8315), (-0.6398, 0.3011, 0.7071), (-0.7523, 0.354, 0.5556), (-0.836, 0.3934, 0.3827), (-0.8874, 0.4176, 0.1951), (-0.9048, 0.4258, 7.55e-08), (-0.8874, 0.4176, -0.1951), (-0.836, 0.3934, -0.3827), (-0.7523, 0.354, -0.5556), (-0.6398, 0.3011, -0.7071), (-0.5027, 0.2366, -0.8315), (-0.3463, 0.1629, -0.9239), (-0.1765, 0.08307, -0.9808), (-0.171, 0.09399, 0.9808), (-0.3353, 0.1844, 0.9239), (-0.4869, 0.2676, 0.8315), (-0.6196, 0.3407, 0.7071), (-0.7286, 0.4006, 0.5556), (-0.8096, 0.4451, 0.3827), (-0.8595, 0.4725, 0.1951), (-0.8763, 0.4818, 7.55e-08), (-0.8595, 0.4725, -0.1951), (-0.8096, 0.4451, -0.3827), (-0.7286, 0.4006, -0.5556), (-0.6196, 0.3407, -0.7071), (-0.4868, 0.2676, -0.8315), (-0.3353, 0.1844, -0.9239), (-0.171, 0.09399, -0.9808), (-0.1647, 0.1045, 0.9808), (-0.3231, 0.2051, 0.9239), (-0.4691, 0.2977, 0.8315), (-0.597, 0.3789, 0.7071), (-0.702, 0.4455, 0.5556), (-0.7801, 0.495, 0.3827), (-0.8281, 0.5255, 0.1951), (-0.8443, 0.5358, 7.55e-08), (-0.8281, 0.5255, -0.1951), (-0.7801, 0.495, -0.3827), (-0.702, 0.4455, -0.5556), (-0.597, 0.3789, -0.7071), (-0.4691, 0.2977, -0.8315), (-0.3231, 0.2051, -0.9239), (-0.1647, 0.1045, -0.9808), (-0.1578, 0.1147, 0.9808), (-0.3096, 0.2249, 0.9239), (-0.4495, 0.3266, 0.8315), (-0.5721, 0.4156, 0.7071), (-0.6727, 0.4887, 0.5556), (-0.7474, 0.543, 0.3827), (-0.7935, 0.5765, 0.1951), (-0.809, 0.5878, 7.55e-08), (-0.7935, 0.5765, -0.1951), (-0.7474, 0.543, -0.3827), (-0.6727, 0.4887, -0.5556), (-0.5721, 0.4156, -0.7071), (-0.4495, 0.3266, -0.8315), (-0.3096, 0.2249, -0.9239), (-0.1578, 0.1147, -0.9808), (-0.1503, 0.1244, 0.9808), (-0.2949, 0.2439, 0.9239), (-0.4281, 0.3541, 0.8315), (-0.5448, 0.4507, 0.7071), (-0.6407, 0.53, 0.5556), (-0.7119, 0.5889, 0.3827), (-0.7557, 0.6252, 0.1951), (-0.7705, 0.6374, 7.55e-08), (-0.7557, 0.6252, -0.1951), (-0.7119, 0.5889, -0.3827), (-0.6407, 0.53, -0.5556), (-0.5448, 0.4507, -0.7071), (-0.4281, 0.3541, -0.8315), (-0.2949, 0.2439, -0.9239), (-0.1503, 0.1244, -0.9808), (-0.1422, 0.1335, 0.9808), (-0.279, 0.262, 0.9239), (-0.405, 0.3803, 0.8315), (-0.5155, 0.484, 0.7071), (-0.6061, 0.5692, 0.5556), (-0.6735, 0.6324, 0.3827), (-0.715, 0.6714, 0.1951), (-0.729, 0.6845, 7.55e-08), (-0.715, 0.6714, -0.1951), (-0.6735, 0.6324, -0.3827), (-0.6061, 0.5692, -0.5556), (-0.5155, 0.484, -0.7071), (-0.405, 0.3803, -0.8315), (-0.279, 0.262, -0.9239), (-0.1422, 0.1335, -0.9808), (-0.1335, 0.1422, 0.9808), (-0.262, 0.279, 0.9239), (-0.3803, 0.405, 0.8315), (-0.484, 0.5155, 0.7071), (-0.5692, 0.6061, 0.5556), (-0.6324, 0.6735, 0.3827), (-0.6714, 0.715, 0.1951), (-0.6845, 0.729, 7.55e-08), (-0.6714, 0.715, -0.1951), (-0.6324, 0.6735, -0.3827), (-0.5692, 0.6061, -0.5556), (-0.484, 0.5155, -0.7071), (-0.3803, 0.405, -0.8315), (-0.262, 0.279, -0.9239), (-0.1335, 0.1422, -0.9808), (-0.1244, 0.1503, 0.9808), (-0.2439, 0.2949, 0.9239), (-0.3541, 0.4281, 0.8315), (-0.4507, 0.5448, 0.7071), (-0.53, 0.6407, 0.5556), (-0.5889, 0.7119, 0.3827), (-0.6252, 0.7557, 0.1951), (-0.6374, 0.7705, 7.55e-08), (-0.6252, 0.7557, -0.1951), (-0.5889, 0.7119, -0.3827), (-0.53, 0.6407, -0.5556), (-0.4507, 0.5448, -0.7071), (-0.3541, 0.4281, -0.8315), (-0.2439, 0.2949, -0.9239), (-0.1244, 0.1503, -0.9808), (-0.1147, 0.1578, 0.9808), (-0.2249, 0.3096, 0.9239), (-0.3266, 0.4495, 0.8315), (-0.4156, 0.5721, 0.7071), (-0.4887, 0.6727, 0.5556), (-0.543, 0.7474, 0.3827), (-0.5765, 0.7935, 0.1951), (-0.5878, 0.809, 7.55e-08), (-0.5765, 0.7935, -0.1951), (-0.543, 0.7474, -0.3827), (-0.4887, 0.6727, -0.5556), (-0.4156, 0.5721, -0.7071), (-0.3266, 0.4495, -0.8315), (-0.2249, 0.3096, -0.9239), (-0.1147, 0.1578, -0.9808), (-0.1045, 0.1647, 0.9808), (-0.2051, 0.3231, 0.9239), (-0.2977, 0.4691, 0.8315), (-0.3789, 0.597, 0.7071), (-0.4455, 0.702, 0.5556), (-0.495, 0.7801, 0.3827), (-0.5255, 0.8281, 0.1951), (-0.5358, 0.8443, 7.55e-08), (-0.5255, 0.8281, -0.1951), (-0.495, 0.7801, -0.3827), (-0.4455, 0.702, -0.5556), (-0.3789, 0.597, -0.7071), (-0.2977, 0.4691, -0.8315), (-0.2051, 0.3231, -0.9239), (-0.1045, 0.1647, -0.9808), (-0.09399, 0.171, 0.9808), (-0.1844, 0.3353, 0.9239), (-0.2676, 0.4868, 0.8315), (-0.3407, 0.6196, 0.7071), (-0.4006, 0.7286, 0.5556), (-0.4451, 0.8096, 0.3827), (-0.4725, 0.8595, 0.1951), (-0.4818, 0.8763, 7.55e-08), (-0.4725, 0.8595, -0.1951), (-0.4451, 0.8096, -0.3827), (-0.4006, 0.7286, -0.5556), (-0.3407, 0.6196, -0.7071), (-0.2676, 0.4868, -0.8315), (-0.1844, 0.3353, -0.9239), (-0.09399, 0.171, -0.9808), (-0.08307, 0.1765, 0.9808), (-0.1629, 0.3463, 0.9239), (-0.2366, 0.5027, 0.8315), (-0.3011, 0.6398, 0.7071), (-0.354, 0.7523, 0.5556), (-0.3934, 0.836, 0.3827), (-0.4176, 0.8874, 0.1951), (-0.4258, 0.9048, 7.55e-08), (-0.4176, 0.8874, -0.1951), (-0.3934, 0.836, -0.3827), (-0.354, 0.7523, -0.5556), (-0.3011, 0.6398, -0.7071), (-0.2366, 0.5027, -0.8315), (-0.1629, 0.3463, -0.9239), (-0.08307, 0.1765, -0.9808), (-0.07182, 0.1814, 0.9808), (-0.1409, 0.3558, 0.9239), (-0.2045, 0.5166, 0.8315), (-0.2603, 0.6575, 0.7071), (-0.3061, 0.7731, 0.5556), (-0.3401, 0.859, 0.3827), (-0.3611, 0.9119, 0.1951), (-0.3681, 0.9298, 7.55e-08), (-0.3611, 0.9119, -0.1951), (-0.3401, 0.859, -0.3827), (-0.3061, 0.7731, -0.5556), (-0.2603, 0.6575, -0.7071), (-0.2045, 0.5166, -0.8315), (-0.1409, 0.3558, -0.9239), (-0.07182, 0.1814, -0.9808), (-0.06029, 0.1855, 0.9808), (-0.1183, 0.364, 0.9239), (-0.1717, 0.5284, 0.8315), (-0.2185, 0.6725, 0.7071), (-0.2569, 0.7908, 0.5556), (-0.2855, 0.8787, 0.3827), (-0.3031, 0.9328, 0.1951), (-0.309, 0.9511, 7.55e-08), (-0.3031, 0.9328, -0.1951), (-0.2855, 0.8787, -0.3827), (-0.2569, 0.7908, -0.5556), (-0.2185, 0.6725, -0.7071), (-0.1717, 0.5284, -0.8315), (-0.1183, 0.364, -0.9239), (-0.06029, 0.1855, -0.9808), (-0.04852, 0.189, 0.9808), (-0.09517, 0.3707, 0.9239), (-0.1382, 0.5381, 0.8315), (-0.1759, 0.6849, 0.7071), (-0.2068, 0.8053, 0.5556), (-0.2298, 0.8949, 0.3827), (-0.2439, 0.95, 0.1951), (-0.2487, 0.9686, 7.55e-08), (-0.2439, 0.95, -0.1951), (-0.2298, 0.8949, -0.3827), (-0.2068, 0.8053, -0.5556), (-0.1759, 0.6849, -0.7071), (-0.1382, 0.5381, -0.8315), (-0.09517, 0.3707, -0.9239), (-0.04852, 0.189, -0.9808), (-0.03656, 0.1916, 0.9808), (-0.07171, 0.3759, 0.9239), (-0.1041, 0.5457, 0.8315), (-0.1325, 0.6946, 0.7071), (-0.1558, 0.8167, 0.5556), (-0.1731, 0.9075, 0.3827), (-0.1838, 0.9634, 0.1951), (-0.1874, 0.9823, 7.55e-08), (-0.1838, 0.9634, -0.1951), (-0.1731, 0.9075, -0.3827), (-0.1558, 0.8167, -0.5556), (-0.1325, 0.6946, -0.7071), (-0.1041, 0.5457, -0.8315), (-0.07171, 0.3759, -0.9239), (-0.03656, 0.1916, -0.9808), (-0.02445, 0.1936, 0.9808), (-0.04796, 0.3797, 0.9239), (-0.06963, 0.5512, 0.8315), (-0.08862, 0.7015, 0.7071), (-0.1042, 0.8249, 0.5556), (-0.1158, 0.9166, 0.3827), (-0.1229, 0.9731, 0.1951), (-0.1253, 0.9921, 7.55e-08), (-0.1229, 0.9731, -0.1951), (-0.1158, 0.9166, -0.3827), (-0.1042, 0.8249, -0.5556), (-0.08862, 0.7015, -0.7071), (-0.06963, 0.5512, -0.8315), (-0.04796, 0.3797, -0.9239), (-0.02445, 0.1936, -0.9808), (-0.01225, 0.1947, 0.9808), (-0.02403, 0.3819, 0.9239), (-0.03488, 0.5545, 0.8315), (-0.0444, 0.7057, 0.7071), (-0.05221, 0.8298, 0.5556), (-0.05801, 0.9221, 0.3827), (-0.06158, 0.9788, 0.1951), (-0.06279, 0.998, 7.55e-08), (-0.06158, 0.9788, -0.1951), (-0.05801, 0.9221, -0.3827), (-0.05221, 0.8298, -0.5556), (-0.0444, 0.7057, -0.7071), (-0.03488, 0.5545, -0.8315), (-0.02403, 0.3819, -0.9239), (-0.01225, 0.1947, -0.9808), (-2.823e-09, 0.1951, 0.9808), (-1.679e-08, 0.5556, 0.8315), (-4.287e-08, 0.7071, 0.7071), (1.397e-07, 0.8315, 0.5556), (3.536e-08, 0.9239, 0.3827), (1.248e-07, 0.9808, 0.1951), (-7.64e-08, 1.0, 7.55e-08), (2.046e-08, 0.9808, -0.1951), (8.006e-08, 0.9239, -0.3827), (1.397e-07, 0.8315, -0.5556), (-4.287e-08, 0.7071, -0.7071), (-1.027e-08, 0.1951, -0.9808)], [], [(1499, 1498, 12, 13), (1492, 1491, 5, 6), (1500, 1499, 13, 14), (1493, 1492, 6, 7), (1, 1500, 14, 15), (1494, 1493, 7, 8), (2, 1, 15, 16), (1495, 1494, 8, 9), (1501, 2, 16, 17), (1496, 1495, 9, 10), (1490, 934, 3), (243, 1501, 17), (1497, 1496, 10, 11), (0, 1490, 3, 4), (1498, 1497, 11, 12), (1491, 0, 4, 5), (12, 11, 26, 27), (5, 4, 19, 20), (13, 12, 27, 28), (6, 5, 20, 21), (14, 13, 28, 29), (7, 6, 21, 22), (15, 14, 29, 30), (8, 7, 22, 23), (16, 15, 30, 31), (9, 8, 23, 24), (17, 16, 31, 32), (10, 9, 24, 25), (3, 934, 18), (243, 17, 32), (11, 10, 25, 26), (4, 3, 18, 19), (31, 30, 45, 46), (24, 23, 38, 39), (32, 31, 46, 47), (25, 24, 39, 40), (18, 934, 33), (243, 32, 47), (26, 25, 40, 41), (19, 18, 33, 34), (27, 26, 41, 42), (20, 19, 34, 35), (28, 27, 42, 43), (21, 20, 35, 36), (29, 28, 43, 44), (22, 21, 36, 37), (30, 29, 44, 45), (23, 22, 37, 38), (35, 34, 49, 50), (43, 42, 57, 58), (36, 35, 50, 51), (44, 43, 58, 59), (37, 36, 51, 52), (45, 44, 59, 60), (38, 37, 52, 53), (46, 45, 60, 61), (39, 38, 53, 54), (47, 46, 61, 62), (40, 39, 54, 55), (33, 934, 48), (243, 47, 62), (41, 40, 55, 56), (34, 33, 48, 49), (42, 41, 56, 57), (54, 53, 68, 69), (62, 61, 76, 77), (55, 54, 69, 70), (48, 934, 63), (243, 62, 77), (56, 55, 70, 71), (49, 48, 63, 64), (57, 56, 71, 72), (50, 49, 64, 65), (58, 57, 72, 73), (51, 50, 65, 66), (59, 58, 73, 74), (52, 51, 66, 67), (60, 59, 74, 75), (53, 52, 67, 68), (61, 60, 75, 76), (73, 72, 87, 88), (66, 65, 80, 81), (74, 73, 88, 89), (67, 66, 81, 82), (75, 74, 89, 90), (68, 67, 82, 83), (76, 75, 90, 91), (69, 68, 83, 84), (77, 76, 91, 92), (70, 69, 84, 85), (63, 934, 78), (243, 77, 92), (71, 70, 85, 86), (64, 63, 78, 79), (72, 71, 86, 87), (65, 64, 79, 80), (92, 91, 106, 107), (85, 84, 99, 100), (78, 934, 93), (243, 92, 107), (86, 85, 100, 101), (79, 78, 93, 94), (87, 86, 101, 102), (80, 79, 94, 95), (88, 87, 102, 103), (81, 80, 95, 96), (89, 88, 103, 104), (82, 81, 96, 97), (90, 89, 104, 105), (83, 82, 97, 98), (91, 90, 105, 106), (84, 83, 98, 99), (104, 103, 118, 119), (97, 96, 111, 112), (105, 104, 119, 120), (98, 97, 112, 113), (106, 105, 120, 121), (99, 98, 113, 114), (107, 106, 121, 122), (100, 99, 114, 115), (93, 934, 108), (243, 107, 122), (101, 100, 115, 116), (94, 93, 108, 109), (102, 101, 116, 117), (95, 94, 109, 110), (103, 102, 117, 118), (96, 95, 110, 111), (108, 934, 123), (243, 122, 137), (116, 115, 130, 131), (109, 108, 123, 124), (117, 116, 131, 132), (110, 109, 124, 125), (118, 117, 132, 133), (111, 110, 125, 126), (119, 118, 133, 134), (112, 111, 126, 127), (120, 119, 134, 135), (113, 112, 127, 128), (121, 120, 135, 136), (114, 113, 128, 129), (122, 121, 136, 137), (115, 114, 129, 130), (127, 126, 141, 142), (135, 134, 149, 150), (128, 127, 142, 143), (136, 135, 150, 151), (129, 128, 143, 144), (137, 136, 151, 152), (130, 129, 144, 145), (123, 934, 138), (243, 137, 152), (131, 130, 145, 146), (124, 123, 138, 139), (132, 131, 146, 147), (125, 124, 139, 140), (133, 132, 147, 148), (126, 125, 140, 141), (134, 133, 148, 149), (146, 145, 160, 161), (139, 138, 153, 154), (147, 146, 161, 162), (140, 139, 154, 155), (148, 147, 162, 163), (141, 140, 155, 156), (149, 148, 163, 164), (142, 141, 156, 157), (150, 149, 164, 165), (143, 142, 157, 158), (151, 150, 165, 166), (144, 143, 158, 159), (152, 151, 166, 167), (145, 144, 159, 160), (138, 934, 153), (243, 152, 167), (165, 164, 179, 180), (158, 157, 172, 173), (166, 165, 180, 181), (159, 158, 173, 174), (167, 166, 181, 182), (160, 159, 174, 175), (153, 934, 168), (243, 167, 182), (161, 160, 175, 176), (154, 153, 168, 169), (162, 161, 176, 177), (155, 154, 169, 170), (163, 162, 177, 178), (156, 155, 170, 171), (164, 163, 178, 179), (157, 156, 171, 172), (169, 168, 183, 184), (177, 176, 191, 192), (170, 169, 184, 185), (178, 177, 192, 193), (171, 170, 185, 186), (179, 178, 193, 194), (172, 171, 186, 187), (180, 179, 194, 195), (173, 172, 187, 188), (181, 180, 195, 196), (174, 173, 188, 189), (182, 181, 196, 197), (175, 174, 189, 190), (168, 934, 183), (243, 182, 197), (176, 175, 190, 191), (188, 187, 202, 203), (196, 195, 210, 211), (189, 188, 203, 204), (197, 196, 211, 212), (190, 189, 204, 205), (183, 934, 198), (243, 197, 212), (191, 190, 205, 206), (184, 183, 198, 199), (192, 191, 206, 207), (185, 184, 199, 200), (193, 192, 207, 208), (186, 185, 200, 201), (194, 193, 208, 209), (187, 186, 201, 202), (195, 194, 209, 210), (207, 206, 221, 222), (200, 199, 214, 215), (208, 207, 222, 223), (201, 200, 215, 216), (209, 208, 223, 224), (202, 201, 216, 217), (210, 209, 224, 225), (203, 202, 217, 218), (211, 210, 225, 226), (204, 203, 218, 219), (212, 211, 226, 227), (205, 204, 219, 220), (198, 934, 213), (243, 212, 227), (206, 205, 220, 221), (199, 198, 213, 214), (226, 225, 240, 241), (219, 218, 233, 234), (227, 226, 241, 242), (220, 219, 234, 235), (213, 934, 228), (243, 227, 242), (221, 220, 235, 236), (214, 213, 228, 229), (222, 221, 236, 237), (215, 214, 229, 230), (223, 222, 237, 238), (216, 215, 230, 231), (224, 223, 238, 239), (217, 216, 231, 232), (225, 224, 239, 240), (218, 217, 232, 233), (238, 237, 253, 254), (231, 230, 246, 247), (239, 238, 254, 255), (232, 231, 247, 248), (240, 239, 255, 256), (233, 232, 248, 249), (241, 240, 256, 257), (234, 233, 249, 250), (242, 241, 257, 258), (235, 234, 250, 251), (228, 934, 244), (243, 242, 258), (236, 235, 251, 252), (229, 228, 244, 245), (237, 236, 252, 253), (230, 229, 245, 246), (258, 257, 272, 273), (251, 250, 265, 266), (244, 934, 259), (243, 258, 273), (252, 251, 266, 267), (245, 244, 259, 260), (253, 252, 267, 268), (246, 245, 260, 261), (254, 253, 268, 269), (247, 246, 261, 262), (255, 254, 269, 270), (248, 247, 262, 263), (256, 255, 270, 271), (249, 248, 263, 264), (257, 256, 271, 272), (250, 249, 264, 265), (262, 261, 276, 277), (270, 269, 284, 285), (263, 262, 277, 278), (271, 270, 285, 286), (264, 263, 278, 279), (272, 271, 286, 287), (265, 264, 279, 280), (273, 272, 287, 288), (266, 265, 280, 281), (259, 934, 274), (243, 273, 288), (267, 266, 281, 282), (260, 259, 274, 275), (268, 267, 282, 283), (261, 260, 275, 276), (269, 268, 283, 284), (281, 280, 295, 296), (274, 934, 289), (243, 288, 303), (282, 281, 296, 297), (275, 274, 289, 290), (283, 282, 297, 298), (276, 275, 290, 291), (284, 283, 298, 299), (277, 276, 291, 292), (285, 284, 299, 300), (278, 277, 292, 293), (286, 285, 300, 301), (279, 278, 293, 294), (287, 286, 301, 302), (280, 279, 294, 295), (288, 287, 302, 303), (300, 299, 314, 315), (293, 292, 307, 308), (301, 300, 315, 316), (294, 293, 308, 309), (302, 301, 316, 317), (295, 294, 309, 310), (303, 302, 317, 318), (296, 295, 310, 311), (289, 934, 304), (243, 303, 318), (297, 296, 311, 312), (290, 289, 304, 305), (298, 297, 312, 313), (291, 290, 305, 306), (299, 298, 313, 314), (292, 291, 306, 307), (304, 934, 319), (243, 318, 333), (312, 311, 326, 327), (305, 304, 319, 320), (313, 312, 327, 328), (306, 305, 320, 321), (314, 313, 328, 329), (307, 306, 321, 322), (315, 314, 329, 330), (308, 307, 322, 323), (316, 315, 330, 331), (309, 308, 323, 324), (317, 316, 331, 332), (310, 309, 324, 325), (318, 317, 332, 333), (311, 310, 325, 326), (323, 322, 337, 338), (331, 330, 345, 346), (324, 323, 338, 339), (332, 331, 346, 347), (325, 324, 339, 340), (333, 332, 347, 348), (326, 325, 340, 341), (319, 934, 334), (243, 333, 348), (327, 326, 341, 342), (320, 319, 334, 335), (328, 327, 342, 343), (321, 320, 335, 336), (329, 328, 343, 344), (322, 321, 336, 337), (330, 329, 344, 345), (342, 341, 356, 357), (335, 334, 349, 350), (343, 342, 357, 358), (336, 335, 350, 351), (344, 343, 358, 359), (337, 336, 351, 352), (345, 344, 359, 360), (338, 337, 352, 353), (346, 345, 360, 361), (339, 338, 353, 354), (347, 346, 361, 362), (340, 339, 354, 355), (348, 347, 362, 363), (341, 340, 355, 356), (334, 934, 349), (243, 348, 363), (361, 360, 375, 376), (354, 353, 368, 369), (362, 361, 376, 377), (355, 354, 369, 370), (363, 362, 377, 378), (356, 355, 370, 371), (349, 934, 364), (243, 363, 378), (357, 356, 371, 372), (350, 349, 364, 365), (358, 357, 372, 373), (351, 350, 365, 366), (359, 358, 373, 374), (352, 351, 366, 367), (360, 359, 374, 375), (353, 352, 367, 368), (373, 372, 387, 388), (366, 365, 380, 381), (374, 373, 388, 389), (367, 366, 381, 382), (375, 374, 389, 390), (368, 367, 382, 383), (376, 375, 390, 391), (369, 368, 383, 384), (377, 376, 391, 392), (370, 369, 384, 385), (378, 377, 392, 393), (371, 370, 385, 386), (364, 934, 379), (243, 378, 393), (372, 371, 386, 387), (365, 364, 379, 380), (392, 391, 406, 407), (385, 384, 399, 400), (393, 392, 407, 408), (386, 385, 400, 401), (379, 934, 394), (243, 393, 408), (387, 386, 401, 402), (380, 379, 394, 395), (388, 387, 402, 403), (381, 380, 395, 396), (389, 388, 403, 404), (382, 381, 396, 397), (390, 389, 404, 405), (383, 382, 397, 398), (391, 390, 405, 406), (384, 383, 398, 399), (396, 395, 410, 411), (404, 403, 418, 419), (397, 396, 411, 412), (405, 404, 419, 420), (398, 397, 412, 413), (406, 405, 420, 421), (399, 398, 413, 414), (407, 406, 421, 422), (400, 399, 414, 415), (408, 407, 422, 423), (401, 400, 415, 416), (394, 934, 409), (243, 408, 423), (402, 401, 416, 417), (395, 394, 409, 410), (403, 402, 417, 418), (415, 414, 429, 430), (423, 422, 437, 438), (416, 415, 430, 431), (409, 934, 424), (243, 423, 438), (417, 416, 431, 432), (410, 409, 424, 425), (418, 417, 432, 433), (411, 410, 425, 426), (419, 418, 433, 434), (412, 411, 426, 427), (420, 419, 434, 435), (413, 412, 427, 428), (421, 420, 435, 436), (414, 413, 428, 429), (422, 421, 436, 437), (434, 433, 448, 449), (427, 426, 441, 442), (435, 434, 449, 450), (428, 427, 442, 443), (436, 435, 450, 451), (429, 428, 443, 444), (437, 436, 451, 452), (430, 429, 444, 445), (438, 437, 452, 453), (431, 430, 445, 446), (424, 934, 439), (243, 438, 453), (432, 431, 446, 447), (425, 424, 439, 440), (433, 432, 447, 448), (426, 425, 440, 441), (453, 452, 467, 468), (446, 445, 460, 461), (439, 934, 454), (243, 453, 468), (447, 446, 461, 462), (440, 439, 454, 455), (448, 447, 462, 463), (441, 440, 455, 456), (449, 448, 463, 464), (442, 441, 456, 457), (450, 449, 464, 465), (443, 442, 457, 458), (451, 450, 465, 466), (444, 443, 458, 459), (452, 451, 466, 467), (445, 444, 459, 460), (457, 456, 471, 472), (465, 464, 479, 480), (458, 457, 472, 473), (466, 465, 480, 481), (459, 458, 473, 474), (467, 466, 481, 482), (460, 459, 474, 475), (468, 467, 482, 483), (461, 460, 475, 476), (454, 934, 469), (243, 468, 483), (462, 461, 476, 477), (455, 454, 469, 470), (463, 462, 477, 478), (456, 455, 470, 471), (464, 463, 478, 479), (476, 475, 490, 491), (469, 934, 484), (243, 483, 498), (477, 476, 491, 492), (470, 469, 484, 485), (478, 477, 492, 493), (471, 470, 485, 486), (479, 478, 493, 494), (472, 471, 486, 487), (480, 479, 494, 495), (473, 472, 487, 488), (481, 480, 495, 496), (474, 473, 488, 489), (482, 481, 496, 497), (475, 474, 489, 490), (483, 482, 497, 498), (495, 494, 509, 510), (488, 487, 502, 503), (496, 495, 510, 511), (489, 488, 503, 504), (497, 496, 511, 512), (490, 489, 504, 505), (498, 497, 512, 513), (491, 490, 505, 506), (484, 934, 499), (243, 498, 513), (492, 491, 506, 507), (485, 484, 499, 500), (493, 492, 507, 508), (486, 485, 500, 501), (494, 493, 508, 509), (487, 486, 501, 502), (243, 513, 528), (507, 506, 521, 522), (500, 499, 514, 515), (508, 507, 522, 523), (501, 500, 515, 516), (509, 508, 523, 524), (502, 501, 516, 517), (510, 509, 524, 525), (503, 502, 517, 518), (511, 510, 525, 526), (504, 503, 518, 519), (512, 511, 526, 527), (505, 504, 519, 520), (513, 512, 527, 528), (506, 505, 520, 521), (499, 934, 514), (526, 525, 540, 541), (519, 518, 533, 534), (527, 526, 541, 542), (520, 519, 534, 535), (528, 527, 542, 543), (521, 520, 535, 536), (514, 934, 529), (243, 528, 543), (522, 521, 536, 537), (515, 514, 529, 530), (523, 522, 537, 538), (516, 515, 530, 531), (524, 523, 538, 539), (517, 516, 531, 532), (525, 524, 539, 540), (518, 517, 532, 533), (530, 529, 544, 545), (538, 537, 552, 553), (531, 530, 545, 546), (539, 538, 553, 554), (532, 531, 546, 547), (540, 539, 554, 555), (533, 532, 547, 548), (541, 540, 555, 556), (534, 533, 548, 549), (542, 541, 556, 557), (535, 534, 549, 550), (543, 542, 557, 558), (536, 535, 550, 551), (529, 934, 544), (243, 543, 558), (537, 536, 551, 552), (549, 548, 563, 564), (557, 556, 571, 572), (550, 549, 564, 565), (558, 557, 572, 573), (551, 550, 565, 566), (544, 934, 559), (243, 558, 573), (552, 551, 566, 567), (545, 544, 559, 560), (553, 552, 567, 568), (546, 545, 560, 561), (554, 553, 568, 569), (547, 546, 561, 562), (555, 554, 569, 570), (548, 547, 562, 563), (556, 555, 570, 571), (568, 567, 582, 583), (561, 560, 575, 576), (569, 568, 583, 584), (562, 561, 576, 577), (570, 569, 584, 585), (563, 562, 577, 578), (571, 570, 585, 586), (564, 563, 578, 579), (572, 571, 586, 587), (565, 564, 579, 580), (573, 572, 587, 588), (566, 565, 580, 581), (559, 934, 574), (243, 573, 588), (567, 566, 581, 582), (560, 559, 574, 575), (587, 586, 601, 602), (580, 579, 594, 595), (588, 587, 602, 603), (581, 580, 595, 596), (574, 934, 589), (243, 588, 603), (582, 581, 596, 597), (575, 574, 589, 590), (583, 582, 597, 598), (576, 575, 590, 591), (584, 583, 598, 599), (577, 576, 591, 592), (585, 584, 599, 600), (578, 577, 592, 593), (586, 585, 600, 601), (579, 578, 593, 594), (591, 590, 605, 606), (599, 598, 613, 614), (592, 591, 606, 607), (600, 599, 614, 615), (593, 592, 607, 608), (601, 600, 615, 616), (594, 593, 608, 609), (602, 601, 616, 617), (595, 594, 609, 610), (603, 602, 617, 618), (596, 595, 610, 611), (589, 934, 604), (243, 603, 618), (597, 596, 611, 612), (590, 589, 604, 605), (598, 597, 612, 613), (610, 609, 624, 625), (618, 617, 632, 633), (611, 610, 625, 626), (604, 934, 619), (243, 618, 633), (612, 611, 626, 627), (605, 604, 619, 620), (613, 612, 627, 628), (606, 605, 620, 621), (614, 613, 628, 629), (607, 606, 621, 622), (615, 614, 629, 630), (608, 607, 622, 623), (616, 615, 630, 631), (609, 608, 623, 624), (617, 616, 631, 632), (629, 628, 643, 644), (622, 621, 636, 637), (630, 629, 644, 645), (623, 622, 637, 638), (631, 630, 645, 646), (624, 623, 638, 639), (632, 631, 646, 647), (625, 624, 639, 640), (633, 632, 647, 648), (626, 625, 640, 641), (619, 934, 634), (243, 633, 648), (627, 626, 641, 642), (620, 619, 634, 635), (628, 627, 642, 643), (621, 620, 635, 636), (648, 647, 662, 663), (641, 640, 655, 656), (634, 934, 649), (243, 648, 663), (642, 641, 656, 657), (635, 634, 649, 650), (643, 642, 657, 658), (636, 635, 650, 651), (644, 643, 658, 659), (637, 636, 651, 652), (645, 644, 659, 660), (638, 637, 652, 653), (646, 645, 660, 661), (639, 638, 653, 654), (647, 646, 661, 662), (640, 639, 654, 655), (660, 659, 674, 675), (653, 652, 667, 668), (661, 660, 675, 676), (654, 653, 668, 669), (662, 661, 676, 677), (655, 654, 669, 670), (663, 662, 677, 678), (656, 655, 670, 671), (649, 934, 664), (243, 663, 678), (657, 656, 671, 672), (650, 649, 664, 665), (658, 657, 672, 673), (651, 650, 665, 666), (659, 658, 673, 674), (652, 651, 666, 667), (664, 934, 679), (243, 678, 693), (672, 671, 686, 687), (665, 664, 679, 680), (673, 672, 687, 688), (666, 665, 680, 681), (674, 673, 688, 689), (667, 666, 681, 682), (675, 674, 689, 690), (668, 667, 682, 683), (676, 675, 690, 691), (669, 668, 683, 684), (677, 676, 691, 692), (670, 669, 684, 685), (678, 677, 692, 693), (671, 670, 685, 686), (683, 682, 697, 698), (691, 690, 705, 706), (684, 683, 698, 699), (692, 691, 706, 707), (685, 684, 699, 700), (693, 692, 707, 708), (686, 685, 700, 701), (679, 934, 694), (243, 693, 708), (687, 686, 701, 702), (680, 679, 694, 695), (688, 687, 702, 703), (681, 680, 695, 696), (689, 688, 703, 704), (682, 681, 696, 697), (690, 689, 704, 705), (702, 701, 716, 717), (695, 694, 709, 710), (703, 702, 717, 718), (696, 695, 710, 711), (704, 703, 718, 719), (697, 696, 711, 712), (705, 704, 719, 720), (698, 697, 712, 713), (706, 705, 720, 721), (699, 698, 713, 714), (707, 706, 721, 722), (700, 699, 714, 715), (708, 707, 722, 723), (701, 700, 715, 716), (694, 934, 709), (243, 708, 723), (721, 720, 735, 736), (714, 713, 728, 729), (722, 721, 736, 737), (715, 714, 729, 730), (723, 722, 737, 738), (716, 715, 730, 731), (709, 934, 724), (243, 723, 738), (717, 716, 731, 732), (710, 709, 724, 725), (718, 717, 732, 733), (711, 710, 725, 726), (719, 718, 733, 734), (712, 711, 726, 727), (720, 719, 734, 735), (713, 712, 727, 728), (725, 724, 739, 740), (733, 732, 747, 748), (726, 725, 740, 741), (734, 733, 748, 749), (727, 726, 741, 742), (735, 734, 749, 750), (728, 727, 742, 743), (736, 735, 750, 751), (729, 728, 743, 744), (737, 736, 751, 752), (730, 729, 744, 745), (738, 737, 752, 753), (731, 730, 745, 746), (724, 934, 739), (243, 738, 753), (732, 731, 746, 747), (748, 747, 762, 763), (749, 748, 763, 764), (750, 749, 764, 765), (739, 934, 754), (751, 750, 765, 766), (740, 739, 754, 755), (744, 743, 758, 759), (752, 751, 766, 767), (741, 740, 755, 756), (745, 744, 759, 760), (753, 752, 767, 768), (746, 745, 760, 761), (742, 741, 756, 757), (243, 753, 768), (743, 742, 757, 758), (747, 746, 761, 762), (767, 766, 781, 782), (760, 759, 774, 775), (768, 767, 782, 783), (761, 760, 775, 776), (754, 934, 769), (243, 768, 783), (762, 761, 776, 777), (755, 754, 769, 770), (763, 762, 777, 778), (756, 755, 770, 771), (764, 763, 778, 779), (757, 756, 771, 772), (765, 764, 779, 780), (758, 757, 772, 773), (766, 765, 780, 781), (759, 758, 773, 774), (779, 778, 793, 794), (772, 771, 786, 787), (780, 779, 794, 795), (773, 772, 787, 788), (781, 780, 795, 796), (774, 773, 788, 789), (782, 781, 796, 797), (775, 774, 789, 790), (783, 782, 797, 798), (776, 775, 790, 791), (769, 934, 784), (243, 783, 798), (777, 776, 791, 792), (770, 769, 784, 785), (778, 777, 792, 793), (771, 770, 785, 786), (798, 797, 812, 813), (791, 790, 805, 806), (784, 934, 799), (243, 798, 813), (792, 791, 806, 807), (785, 784, 799, 800), (793, 792, 807, 808), (786, 785, 800, 801), (794, 793, 808, 809), (787, 786, 801, 802), (795, 794, 809, 810), (788, 787, 802, 803), (796, 795, 810, 811), (789, 788, 803, 804), (797, 796, 811, 812), (790, 789, 804, 805), (802, 801, 816, 817), (810, 809, 824, 825), (803, 802, 817, 818), (811, 810, 825, 826), (804, 803, 818, 819), (812, 811, 826, 827), (805, 804, 819, 820), (813, 812, 827, 828), (806, 805, 820, 821), (799, 934, 814), (243, 813, 828), (807, 806, 821, 822), (800, 799, 814, 815), (808, 807, 822, 823), (801, 800, 815, 816), (809, 808, 823, 824), (821, 820, 835, 836), (814, 934, 829), (243, 828, 843), (822, 821, 836, 837), (815, 814, 829, 830), (823, 822, 837, 838), (816, 815, 830, 831), (824, 823, 838, 839), (817, 816, 831, 832), (825, 824, 839, 840), (818, 817, 832, 833), (826, 825, 840, 841), (819, 818, 833, 834), (827, 826, 841, 842), (820, 819, 834, 835), (828, 827, 842, 843), (840, 839, 854, 855), (833, 832, 847, 848), (841, 840, 855, 856), (834, 833, 848, 849), (842, 841, 856, 857), (835, 834, 849, 850), (843, 842, 857, 858), (836, 835, 850, 851), (829, 934, 844), (243, 843, 858), (837, 836, 851, 852), (830, 829, 844, 845), (838, 837, 852, 853), (831, 830, 845, 846), (839, 838, 853, 854), (832, 831, 846, 847), (844, 934, 859), (243, 858, 873), (852, 851, 866, 867), (845, 844, 859, 860), (853, 852, 867, 868), (846, 845, 860, 861), (854, 853, 868, 869), (847, 846, 861, 862), (855, 854, 869, 870), (848, 847, 862, 863), (856, 855, 870, 871), (849, 848, 863, 864), (857, 856, 871, 872), (850, 849, 864, 865), (858, 857, 872, 873), (851, 850, 865, 866), (863, 862, 877, 878), (871, 870, 885, 886), (864, 863, 878, 879), (872, 871, 886, 887), (865, 864, 879, 880), (873, 872, 887, 888), (866, 865, 880, 881), (859, 934, 874), (243, 873, 888), (867, 866, 881, 882), (860, 859, 874, 875), (868, 867, 882, 883), (861, 860, 875, 876), (869, 868, 883, 884), (862, 861, 876, 877), (870, 869, 884, 885), (882, 881, 896, 897), (875, 874, 889, 890), (883, 882, 897, 898), (876, 875, 890, 891), (884, 883, 898, 899), (877, 876, 891, 892), (885, 884, 899, 900), (878, 877, 892, 893), (886, 885, 900, 901), (879, 878, 893, 894), (887, 886, 901, 902), (880, 879, 894, 895), (888, 887, 902, 903), (881, 880, 895, 896), (874, 934, 889), (243, 888, 903), (901, 900, 915, 916), (894, 893, 908, 909), (902, 901, 916, 917), (895, 894, 909, 910), (903, 902, 917, 918), (896, 895, 910, 911), (889, 934, 904), (243, 903, 918), (897, 896, 911, 912), (890, 889, 904, 905), (898, 897, 912, 913), (891, 890, 905, 906), (899, 898, 913, 914), (892, 891, 906, 907), (900, 899, 914, 915), (893, 892, 907, 908), (913, 912, 927, 928), (906, 905, 920, 921), (914, 913, 928, 929), (907, 906, 921, 922), (915, 914, 929, 930), (908, 907, 922, 923), (916, 915, 930, 931), (909, 908, 923, 924), (917, 916, 931, 932), (910, 909, 924, 925), (918, 917, 932, 933), (911, 910, 925, 926), (904, 934, 919), (243, 918, 933), (912, 911, 926, 927), (905, 904, 919, 920), (932, 931, 947, 948), (925, 924, 940, 941), (933, 932, 948, 949), (926, 925, 941, 942), (919, 934, 935), (243, 933, 949), (927, 926, 942, 943), (920, 919, 935, 936), (928, 927, 943, 944), (921, 920, 936, 937), (929, 928, 944, 945), (922, 921, 937, 938), (930, 929, 945, 946), (923, 922, 938, 939), (931, 930, 946, 947), (924, 923, 939, 940), (937, 936, 951, 952), (945, 944, 959, 960), (938, 937, 952, 953), (946, 945, 960, 961), (939, 938, 953, 954), (947, 946, 961, 962), (940, 939, 954, 955), (948, 947, 962, 963), (941, 940, 955, 956), (949, 948, 963, 964), (942, 941, 956, 957), (935, 934, 950), (243, 949, 964), (943, 942, 957, 958), (936, 935, 950, 951), (944, 943, 958, 959), (956, 955, 970, 971), (964, 963, 978, 979), (957, 956, 971, 972), (950, 934, 965), (243, 964, 979), (958, 957, 972, 973), (951, 950, 965, 966), (959, 958, 973, 974), (952, 951, 966, 967), (960, 959, 974, 975), (953, 952, 967, 968), (961, 960, 975, 976), (954, 953, 968, 969), (962, 961, 976, 977), (955, 954, 969, 970), (963, 962, 977, 978), (975, 974, 989, 990), (968, 967, 982, 983), (976, 975, 990, 991), (969, 968, 983, 984), (977, 976, 991, 992), (970, 969, 984, 985), (978, 977, 992, 993), (971, 970, 985, 986), (979, 978, 993, 994), (972, 971, 986, 987), (965, 934, 980), (243, 979, 994), (973, 972, 987, 988), (966, 965, 980, 981), (974, 973, 988, 989), (967, 966, 981, 982), (994, 993, 1008, 1009), (987, 986, 1001, 1002), (980, 934, 995), (243, 994, 1009), (988, 987, 1002, 1003), (981, 980, 995, 996), (989, 988, 1003, 1004), (982, 981, 996, 997), (990, 989, 1004, 1005), (983, 982, 997, 998), (991, 990, 1005, 1006), (984, 983, 998, 999), (992, 991, 1006, 1007), (985, 984, 999, 1000), (993, 992, 1007, 1008), (986, 985, 1000, 1001), (998, 997, 1012, 1013), (1006, 1005, 1020, 1021), (999, 998, 1013, 1014), (1007, 1006, 1021, 1022), (1000, 999, 1014, 1015), (1008, 1007, 1022, 1023), (1001, 1000, 1015, 1016), (1009, 1008, 1023, 1024), (1002, 1001, 1016, 1017), (995, 934, 1010), (243, 1009, 1024), (1003, 1002, 1017, 1018), (996, 995, 1010, 1011), (1004, 1003, 1018, 1019), (997, 996, 1011, 1012), (1005, 1004, 1019, 1020), (1017, 1016, 1031, 1032), (1010, 934, 1025), (243, 1024, 1039), (1018, 1017, 1032, 1033), (1011, 1010, 1025, 1026), (1019, 1018, 1033, 1034), (1012, 1011, 1026, 1027), (1020, 1019, 1034, 1035), (1013, 1012, 1027, 1028), (1021, 1020, 1035, 1036), (1014, 1013, 1028, 1029), (1022, 1021, 1036, 1037), (1015, 1014, 1029, 1030), (1023, 1022, 1037, 1038), (1016, 1015, 1030, 1031), (1024, 1023, 1038, 1039), (1036, 1035, 1050, 1051), (1029, 1028, 1043, 1044), (1037, 1036, 1051, 1052), (1030, 1029, 1044, 1045), (1038, 1037, 1052, 1053), (1031, 1030, 1045, 1046), (1039, 1038, 1053, 1054), (1032, 1031, 1046, 1047), (1025, 934, 1040), (243, 1039, 1054), (1033, 1032, 1047, 1048), (1026, 1025, 1040, 1041), (1034, 1033, 1048, 1049), (1027, 1026, 1041, 1042), (1035, 1034, 1049, 1050), (1028, 1027, 1042, 1043), (243, 1054, 1069), (1048, 1047, 1062, 1063), (1041, 1040, 1055, 1056), (1049, 1048, 1063, 1064), (1042, 1041, 1056, 1057), (1050, 1049, 1064, 1065), (1043, 1042, 1057, 1058), (1051, 1050, 1065, 1066), (1044, 1043, 1058, 1059), (1052, 1051, 1066, 1067), (1045, 1044, 1059, 1060), (1053, 1052, 1067, 1068), (1046, 1045, 1060, 1061), (1054, 1053, 1068, 1069), (1047, 1046, 1061, 1062), (1040, 934, 1055), (1067, 1066, 1081, 1082), (1060, 1059, 1074, 1075), (1068, 1067, 1082, 1083), (1061, 1060, 1075, 1076), (1069, 1068, 1083, 1084), (1062, 1061, 1076, 1077), (1055, 934, 1070), (243, 1069, 1084), (1063, 1062, 1077, 1078), (1056, 1055, 1070, 1071), (1064, 1063, 1078, 1079), (1057, 1056, 1071, 1072), (1065, 1064, 1079, 1080), (1058, 1057, 1072, 1073), (1066, 1065, 1080, 1081), (1059, 1058, 1073, 1074), (1071, 1070, 1085, 1086), (1079, 1078, 1093, 1094), (1072, 1071, 1086, 1087), (1080, 1079, 1094, 1095), (1073, 1072, 1087, 1088), (1081, 1080, 1095, 1096), (1074, 1073, 1088, 1089), (1082, 1081, 1096, 1097), (1075, 1074, 1089, 1090), (1083, 1082, 1097, 1098), (1076, 1075, 1090, 1091), (1084, 1083, 1098, 1099), (1077, 1076, 1091, 1092), (1070, 934, 1085), (243, 1084, 1099), (1078, 1077, 1092, 1093), (1090, 1089, 1104, 1105), (1098, 1097, 1112, 1113), (1091, 1090, 1105, 1106), (1099, 1098, 1113, 1114), (1092, 1091, 1106, 1107), (1085, 934, 1100), (243, 1099, 1114), (1093, 1092, 1107, 1108), (1086, 1085, 1100, 1101), (1094, 1093, 1108, 1109), (1087, 1086, 1101, 1102), (1095, 1094, 1109, 1110), (1088, 1087, 1102, 1103), (1096, 1095, 1110, 1111), (1089, 1088, 1103, 1104), (1097, 1096, 1111, 1112), (1109, 1108, 1123, 1124), (1102, 1101, 1116, 1117), (1110, 1109, 1124, 1125), (1103, 1102, 1117, 1118), (1111, 1110, 1125, 1126), (1104, 1103, 1118, 1119), (1112, 1111, 1126, 1127), (1105, 1104, 1119, 1120), (1113, 1112, 1127, 1128), (1106, 1105, 1120, 1121), (1114, 1113, 1128, 1129), (1107, 1106, 1121, 1122), (1100, 934, 1115), (243, 1114, 1129), (1108, 1107, 1122, 1123), (1101, 1100, 1115, 1116), (1128, 1127, 1142, 1143), (1121, 1120, 1135, 1136), (1129, 1128, 1143, 1144), (1122, 1121, 1136, 1137), (1115, 934, 1130), (243, 1129, 1144), (1123, 1122, 1137, 1138), (1116, 1115, 1130, 1131), (1124, 1123, 1138, 1139), (1117, 1116, 1131, 1132), (1125, 1124, 1139, 1140), (1118, 1117, 1132, 1133), (1126, 1125, 1140, 1141), (1119, 1118, 1133, 1134), (1127, 1126, 1141, 1142), (1120, 1119, 1134, 1135), (1132, 1131, 1146, 1147), (1140, 1139, 1154, 1155), (1133, 1132, 1147, 1148), (1141, 1140, 1155, 1156), (1134, 1133, 1148, 1149), (1142, 1141, 1156, 1157), (1135, 1134, 1149, 1150), (1143, 1142, 1157, 1158), (1136, 1135, 1150, 1151), (1144, 1143, 1158, 1159), (1137, 1136, 1151, 1152), (1130, 934, 1145), (243, 1144, 1159), (1138, 1137, 1152, 1153), (1131, 1130, 1145, 1146), (1139, 1138, 1153, 1154), (1151, 1150, 1165, 1166), (1159, 1158, 1173, 1174), (1152, 1151, 1166, 1167), (1145, 934, 1160), (243, 1159, 1174), (1153, 1152, 1167, 1168), (1146, 1145, 1160, 1161), (1154, 1153, 1168, 1169), (1147, 1146, 1161, 1162), (1155, 1154, 1169, 1170), (1148, 1147, 1162, 1163), (1156, 1155, 1170, 1171), (1149, 1148, 1163, 1164), (1157, 1156, 1171, 1172), (1150, 1149, 1164, 1165), (1158, 1157, 1172, 1173), (1170, 1169, 1184, 1185), (1163, 1162, 1177, 1178), (1171, 1170, 1185, 1186), (1164, 1163, 1178, 1179), (1172, 1171, 1186, 1187), (1165, 1164, 1179, 1180), (1173, 1172, 1187, 1188), (1166, 1165, 1180, 1181), (1174, 1173, 1188, 1189), (1167, 1166, 1181, 1182), (1160, 934, 1175), (243, 1174, 1189), (1168, 1167, 1182, 1183), (1161, 1160, 1175, 1176), (1169, 1168, 1183, 1184), (1162, 1161, 1176, 1177), (1189, 1188, 1203, 1204), (1182, 1181, 1196, 1197), (1175, 934, 1190), (243, 1189, 1204), (1183, 1182, 1197, 1198), (1176, 1175, 1190, 1191), (1184, 1183, 1198, 1199), (1177, 1176, 1191, 1192), (1185, 1184, 1199, 1200), (1178, 1177, 1192, 1193), (1186, 1185, 1200, 1201), (1179, 1178, 1193, 1194), (1187, 1186, 1201, 1202), (1180, 1179, 1194, 1195), (1188, 1187, 1202, 1203), (1181, 1180, 1195, 1196), (1201, 1200, 1215, 1216), (1194, 1193, 1208, 1209), (1202, 1201, 1216, 1217), (1195, 1194, 1209, 1210), (1203, 1202, 1217, 1218), (1196, 1195, 1210, 1211), (1204, 1203, 1218, 1219), (1197, 1196, 1211, 1212), (1190, 934, 1205), (243, 1204, 1219), (1198, 1197, 1212, 1213), (1191, 1190, 1205, 1206), (1199, 1198, 1213, 1214), (1192, 1191, 1206, 1207), (1200, 1199, 1214, 1215), (1193, 1192, 1207, 1208), (1205, 934, 1220), (243, 1219, 1234), (1213, 1212, 1227, 1228), (1206, 1205, 1220, 1221), (1214, 1213, 1228, 1229), (1207, 1206, 1221, 1222), (1215, 1214, 1229, 1230), (1208, 1207, 1222, 1223), (1216, 1215, 1230, 1231), (1209, 1208, 1223, 1224), (1217, 1216, 1231, 1232), (1210, 1209, 1224, 1225), (1218, 1217, 1232, 1233), (1211, 1210, 1225, 1226), (1219, 1218, 1233, 1234), (1212, 1211, 1226, 1227), (1224, 1223, 1238, 1239), (1232, 1231, 1246, 1247), (1225, 1224, 1239, 1240), (1233, 1232, 1247, 1248), (1226, 1225, 1240, 1241), (1234, 1233, 1248, 1249), (1227, 1226, 1241, 1242), (1220, 934, 1235), (243, 1234, 1249), (1228, 1227, 1242, 1243), (1221, 1220, 1235, 1236), (1229, 1228, 1243, 1244), (1222, 1221, 1236, 1237), (1230, 1229, 1244, 1245), (1223, 1222, 1237, 1238), (1231, 1230, 1245, 1246), (1243, 1242, 1257, 1258), (1236, 1235, 1250, 1251), (1244, 1243, 1258, 1259), (1237, 1236, 1251, 1252), (1245, 1244, 1259, 1260), (1238, 1237, 1252, 1253), (1246, 1245, 1260, 1261), (1239, 1238, 1253, 1254), (1247, 1246, 1261, 1262), (1240, 1239, 1254, 1255), (1248, 1247, 1262, 1263), (1241, 1240, 1255, 1256), (1249, 1248, 1263, 1264), (1242, 1241, 1256, 1257), (1235, 934, 1250), (243, 1249, 1264), (1262, 1261, 1276, 1277), (1255, 1254, 1269, 1270), (1263, 1262, 1277, 1278), (1256, 1255, 1270, 1271), (1264, 1263, 1278, 1279), (1257, 1256, 1271, 1272), (1250, 934, 1265), (243, 1264, 1279), (1258, 1257, 1272, 1273), (1251, 1250, 1265, 1266), (1259, 1258, 1273, 1274), (1252, 1251, 1266, 1267), (1260, 1259, 1274, 1275), (1253, 1252, 1267, 1268), (1261, 1260, 1275, 1276), (1254, 1253, 1268, 1269), (1266, 1265, 1280, 1281), (1274, 1273, 1288, 1289), (1267, 1266, 1281, 1282), (1275, 1274, 1289, 1290), (1268, 1267, 1282, 1283), (1276, 1275, 1290, 1291), (1269, 1268, 1283, 1284), (1277, 1276, 1291, 1292), (1270, 1269, 1284, 1285), (1278, 1277, 1292, 1293), (1271, 1270, 1285, 1286), (1279, 1278, 1293, 1294), (1272, 1271, 1286, 1287), (1265, 934, 1280), (243, 1279, 1294), (1273, 1272, 1287, 1288), (1285, 1284, 1299, 1300), (1293, 1292, 1307, 1308), (1286, 1285, 1300, 1301), (1294, 1293, 1308, 1309), (1287, 1286, 1301, 1302), (1280, 934, 1295), (243, 1294, 1309), (1288, 1287, 1302, 1303), (1281, 1280, 1295, 1296), (1289, 1288, 1303, 1304), (1282, 1281, 1296, 1297), (1290, 1289, 1304, 1305), (1283, 1282, 1297, 1298), (1291, 1290, 1305, 1306), (1284, 1283, 1298, 1299), (1292, 1291, 1306, 1307), (1304, 1303, 1318, 1319), (1297, 1296, 1311, 1312), (1305, 1304, 1319, 1320), (1298, 1297, 1312, 1313), (1306, 1305, 1320, 1321), (1299, 1298, 1313, 1314), (1307, 1306, 1321, 1322), (1300, 1299, 1314, 1315), (1308, 1307, 1322, 1323), (1301, 1300, 1315, 1316), (1309, 1308, 1323, 1324), (1302, 1301, 1316, 1317), (1295, 934, 1310), (243, 1309, 1324), (1303, 1302, 1317, 1318), (1296, 1295, 1310, 1311), (1323, 1322, 1337, 1338), (1316, 1315, 1330, 1331), (1324, 1323, 1338, 1339), (1317, 1316, 1331, 1332), (1310, 934, 1325), (243, 1324, 1339), (1318, 1317, 1332, 1333), (1311, 1310, 1325, 1326), (1319, 1318, 1333, 1334), (1312, 1311, 1326, 1327), (1320, 1319, 1334, 1335), (1313, 1312, 1327, 1328), (1321, 1320, 1335, 1336), (1314, 1313, 1328, 1329), (1322, 1321, 1336, 1337), (1315, 1314, 1329, 1330), (1335, 1334, 1349, 1350), (1328, 1327, 1342, 1343), (1336, 1335, 1350, 1351), (1329, 1328, 1343, 1344), (1337, 1336, 1351, 1352), (1330, 1329, 1344, 1345), (1338, 1337, 1352, 1353), (1331, 1330, 1345, 1346), (1339, 1338, 1353, 1354), (1332, 1331, 1346, 1347), (1325, 934, 1340), (243, 1339, 1354), (1333, 1332, 1347, 1348), (1326, 1325, 1340, 1341), (1334, 1333, 1348, 1349), (1327, 1326, 1341, 1342), (1354, 1353, 1368, 1369), (1347, 1346, 1361, 1362), (1340, 934, 1355), (243, 1354, 1369), (1348, 1347, 1362, 1363), (1341, 1340, 1355, 1356), (1349, 1348, 1363, 1364), (1342, 1341, 1356, 1357), (1350, 1349, 1364, 1365), (1343, 1342, 1357, 1358), (1351, 1350, 1365, 1366), (1344, 1343, 1358, 1359), (1352, 1351, 1366, 1367), (1345, 1344, 1359, 1360), (1353, 1352, 1367, 1368), (1346, 1345, 1360, 1361), (1358, 1357, 1372, 1373), (1366, 1365, 1380, 1381), (1359, 1358, 1373, 1374), (1367, 1366, 1381, 1382), (1360, 1359, 1374, 1375), (1368, 1367, 1382, 1383), (1361, 1360, 1375, 1376), (1369, 1368, 1383, 1384), (1362, 1361, 1376, 1377), (1355, 934, 1370), (243, 1369, 1384), (1363, 1362, 1377, 1378), (1356, 1355, 1370, 1371), (1364, 1363, 1378, 1379), (1357, 1356, 1371, 1372), (1365, 1364, 1379, 1380), (1377, 1376, 1391, 1392), (1370, 934, 1385), (243, 1384, 1399), (1378, 1377, 1392, 1393), (1371, 1370, 1385, 1386), (1379, 1378, 1393, 1394), (1372, 1371, 1386, 1387), (1380, 1379, 1394, 1395), (1373, 1372, 1387, 1388), (1381, 1380, 1395, 1396), (1374, 1373, 1388, 1389), (1382, 1381, 1396, 1397), (1375, 1374, 1389, 1390), (1383, 1382, 1397, 1398), (1376, 1375, 1390, 1391), (1384, 1383, 1398, 1399), (1396, 1395, 1410, 1411), (1389, 1388, 1403, 1404), (1397, 1396, 1411, 1412), (1390, 1389, 1404, 1405), (1398, 1397, 1412, 1413), (1391, 1390, 1405, 1406), (1399, 1398, 1413, 1414), (1392, 1391, 1406, 1407), (1385, 934, 1400), (243, 1399, 1414), (1393, 1392, 1407, 1408), (1386, 1385, 1400, 1401), (1394, 1393, 1408, 1409), (1387, 1386, 1401, 1402), (1395, 1394, 1409, 1410), (1388, 1387, 1402, 1403), (1400, 934, 1415), (243, 1414, 1429), (1408, 1407, 1422, 1423), (1401, 1400, 1415, 1416), (1409, 1408, 1423, 1424), (1402, 1401, 1416, 1417), (1410, 1409, 1424, 1425), (1403, 1402, 1417, 1418), (1411, 1410, 1425, 1426), (1404, 1403, 1418, 1419), (1412, 1411, 1426, 1427), (1405, 1404, 1419, 1420), (1413, 1412, 1427, 1428), (1406, 1405, 1420, 1421), (1414, 1413, 1428, 1429), (1407, 1406, 1421, 1422), (1419, 1418, 1433, 1434), (1427, 1426, 1441, 1442), (1420, 1419, 1434, 1435), (1428, 1427, 1442, 1443), (1421, 1420, 1435, 1436), (1429, 1428, 1443, 1444), (1422, 1421, 1436, 1437), (1415, 934, 1430), (243, 1429, 1444), (1423, 1422, 1437, 1438), (1416, 1415, 1430, 1431), (1424, 1423, 1438, 1439), (1417, 1416, 1431, 1432), (1425, 1424, 1439, 1440), (1418, 1417, 1432, 1433), (1426, 1425, 1440, 1441), (1438, 1437, 1452, 1453), (1431, 1430, 1445, 1446), (1439, 1438, 1453, 1454), (1432, 1431, 1446, 1447), (1440, 1439, 1454, 1455), (1433, 1432, 1447, 1448), (1441, 1440, 1455, 1456), (1434, 1433, 1448, 1449), (1442, 1441, 1456, 1457), (1435, 1434, 1449, 1450), (1443, 1442, 1457, 1458), (1436, 1435, 1450, 1451), (1444, 1443, 1458, 1459), (1437, 1436, 1451, 1452), (1430, 934, 1445), (243, 1444, 1459), (1457, 1456, 1471, 1472), (1450, 1449, 1464, 1465), (1458, 1457, 1472, 1473), (1451, 1450, 1465, 1466), (1459, 1458, 1473, 1474), (1452, 1451, 1466, 1467), (1445, 934, 1460), (243, 1459, 1474), (1453, 1452, 1467, 1468), (1446, 1445, 1460, 1461), (1454, 1453, 1468, 1469), (1447, 1446, 1461, 1462), (1455, 1454, 1469, 1470), (1448, 1447, 1462, 1463), (1456, 1455, 1470, 1471), (1449, 1448, 1463, 1464), (1469, 1468, 1483, 1484), (1462, 1461, 1476, 1477), (1470, 1469, 1484, 1485), (1463, 1462, 1477, 1478), (1471, 1470, 1485, 1486), (1464, 1463, 1478, 1479), (1472, 1471, 1486, 1487), (1465, 1464, 1479, 1480), (1473, 1472, 1487, 1488), (1466, 1465, 1480, 1481), (1474, 1473, 1488, 1489), (1467, 1466, 1481, 1482), (1460, 934, 1475), (243, 1474, 1489), (1468, 1467, 1482, 1483), (1461, 1460, 1475, 1476), (1488, 1487, 1, 2), (1481, 1480, 1494, 1495), (1489, 1488, 2, 1501), (1482, 1481, 1495, 1496), (1475, 934, 1490), (243, 1489, 1501), (1483, 1482, 1496, 1497), (1476, 1475, 1490, 0), (1484, 1483, 1497, 1498), (1477, 1476, 0, 1491), (1485, 1484, 1498, 1499), (1478, 1477, 1491, 1492), (1486, 1485, 1499, 1500), (1479, 1478, 1492, 1493), (1487, 1486, 1500, 1), (1480, 1479, 1493, 1494)])
me_sphere_002.materials.append(mat_lightfixture_glass)
me_sphere_002.use_remesh_preserve_volume = False
me_sphere_002.use_remesh_preserve_attributes = False
me_sphere_002.use_mirror_vertex_groups = False
me_sphere_002.update()
me_cone_001 = bpy.data.meshes.new('Cone.001')
me_cone_001.from_pydata([(0.0, 1.0, -1.0), (0.1951, 0.9808, -1.0), (0.3827, 0.9239, -1.0), (0.5556, 0.8315, -1.0), (0.7071, 0.7071, -1.0), (0.8315, 0.5556, -1.0), (0.9239, 0.3827, -1.0), (0.9808, 0.1951, -1.0), (1.0, 7.55e-08, -1.0), (0.0, 0.0, 1.0), (0.9808, -0.1951, -1.0), (0.9239, -0.3827, -1.0), (0.8315, -0.5556, -1.0), (0.7071, -0.7071, -1.0), (0.5556, -0.8315, -1.0), (0.3827, -0.9239, -1.0), (0.1951, -0.9808, -1.0), (-3.258e-07, -1.0, -1.0), (-0.1951, -0.9808, -1.0), (-0.3827, -0.9239, -1.0), (-0.5556, -0.8315, -1.0), (-0.7071, -0.7071, -1.0), (-0.8315, -0.5556, -1.0), (-0.9239, -0.3827, -1.0), (-0.9808, -0.1951, -1.0), (-1.0, 9.656e-07, -1.0), (-0.9808, 0.1951, -1.0), (-0.9239, 0.3827, -1.0), (-0.8315, 0.5556, -1.0), (-0.7071, 0.7071, -1.0), (-0.5556, 0.8315, -1.0), (-0.3827, 0.9239, -1.0), (-0.1951, 0.9808, -1.0), (7.75e-09, 0.9347, -1.0), (0.1824, 0.9168, -1.0), (0.3577, 0.8636, -1.0), (0.5193, 0.7772, -1.0), (0.661, 0.661, -1.0), (0.7772, 0.5193, -1.0), (0.8636, 0.3577, -1.0), (0.9168, 0.1824, -1.0), (0.9347, 8.917e-08, -1.0), (0.9168, -0.1824, -1.0), (0.8636, -0.3577, -1.0), (0.7772, -0.5193, -1.0), (0.661, -0.661, -1.0), (0.5193, -0.7772, -1.0), (0.3577, -0.8636, -1.0), (0.1824, -0.9168, -1.0), (-2.968e-07, -0.9347, -1.0), (-0.1824, -0.9168, -1.0), (-0.3577, -0.8636, -1.0), (-0.5193, -0.7772, -1.0), (-0.661, -0.661, -1.0), (-0.7772, -0.5193, -1.0), (-0.8636, -0.3577, -1.0), (-0.9168, -0.1824, -1.0), (-0.9347, 9.212e-07, -1.0), (-0.9168, 0.1824, -1.0), (-0.8636, 0.3577, -1.0), (-0.7772, 0.5193, -1.0), (-0.661, 0.661, -1.0), (-0.5193, 0.7772, -1.0), (-0.3577, 0.8636, -1.0), (-0.1824, 0.9168, -1.0), (8.531e-08, 0.01539, 0.9238), (0.003002, 0.01509, 0.9238), (0.005889, 0.01422, 0.9238), (0.00855, 0.0128, 0.9238), (0.01088, 0.01088, 0.9238), (0.0128, 0.008551, 0.9238), (0.01422, 0.00589, 0.9238), (0.01509, 0.003003, 0.9238), (0.01539, 9.553e-07, 0.9238), (0.01509, -0.003001, 0.9238), (0.01422, -0.005888, 0.9238), (0.0128, -0.008549, 0.9238), (0.01088, -0.01088, 0.9238), (0.00855, -0.01279, 0.9238), (0.005889, -0.01422, 0.9238), (0.003002, -0.01509, 0.9238), (8.03e-08, -0.01539, 0.9238), (-0.003002, -0.01509, 0.9238), (-0.005889, -0.01422, 0.9238), (-0.00855, -0.01279, 0.9238), (-0.01088, -0.01088, 0.9238), (-0.0128, -0.008549, 0.9238), (-0.01422, -0.005888, 0.9238), (-0.01509, -0.003001, 0.9238), (-0.01539, 9.69e-07, 0.9238), (-0.01509, 0.003003, 0.9238), (-0.01422, 0.00589, 0.9238), (-0.0128, 0.008551, 0.9238), (-0.01088, 0.01088, 0.9238), (-0.00855, 0.0128, 0.9238), (-0.005889, 0.01422, 0.9238), (-0.003002, 0.01509, 0.9238)], [], [(0, 9, 1), (1, 9, 2), (2, 9, 3), (3, 9, 4), (4, 9, 5), (5, 9, 6), (6, 9, 7), (7, 9, 8), (8, 9, 10), (10, 9, 11), (11, 9, 12), (12, 9, 13), (13, 9, 14), (14, 9, 15), (15, 9, 16), (16, 9, 17), (17, 9, 18), (18, 9, 19), (19, 9, 20), (20, 9, 21), (21, 9, 22), (22, 9, 23), (23, 9, 24), (24, 9, 25), (25, 9, 26), (26, 9, 27), (27, 9, 28), (28, 9, 29), (29, 9, 30), (30, 9, 31), (31, 9, 32), (32, 9, 0), (17, 18, 50, 49), (24, 25, 57, 56), (31, 32, 64, 63), (11, 12, 44, 43), (4, 5, 38, 37), (18, 19, 51, 50), (32, 0, 33, 64), (25, 26, 58, 57), (12, 13, 45, 44), (5, 6, 39, 38), (19, 20, 52, 51), (26, 27, 59, 58), (13, 14, 46, 45), (6, 7, 40, 39), (20, 21, 53, 52), (0, 1, 34, 33), (27, 28, 60, 59), (14, 15, 47, 46), (7, 8, 41, 40), (21, 22, 54, 53), (28, 29, 61, 60), (1, 2, 35, 34), (15, 16, 48, 47), (22, 23, 55, 54), (29, 30, 62, 61), (8, 10, 42, 41), (2, 3, 36, 35), (16, 17, 49, 48), (23, 24, 56, 55), (30, 31, 63, 62), (10, 11, 43, 42), (3, 4, 37, 36), (57, 58, 90, 89), (44, 45, 77, 76), (58, 59, 91, 90), (45, 46, 78, 77), (59, 60, 92, 91), (46, 47, 79, 78), (33, 34, 66, 65), (60, 61, 93, 92), (47, 48, 80, 79), (34, 35, 67, 66), (61, 62, 94, 93), (48, 49, 81, 80), (35, 36, 68, 67), (62, 63, 95, 94), (49, 50, 82, 81), (36, 37, 69, 68), (63, 64, 96, 95), (50, 51, 83, 82), (37, 38, 70, 69), (64, 33, 65, 96), (51, 52, 84, 83), (38, 39, 71, 70), (52, 53, 85, 84), (39, 40, 72, 71), (53, 54, 86, 85), (40, 41, 73, 72), (54, 55, 87, 86), (41, 42, 74, 73), (55, 56, 88, 87), (42, 43, 75, 74), (56, 57, 89, 88), (43, 44, 76, 75)])
me_cone_001.materials.append(mat_lightfixture_metal)
me_cone_001.use_remesh_preserve_volume = False
me_cone_001.use_remesh_preserve_attributes = False
me_cone_001.use_mirror_vertex_groups = False
me_cone_001.update()
me_cylinder_001 = bpy.data.meshes.new('Cylinder.001')
me_cylinder_001.from_pydata([(0.0, 1.0, -1.0), (0.0, 1.0, 1.0), (0.1951, 0.9808, -1.0), (0.1951, 0.9808, 1.0), (0.3827, 0.9239, -1.0), (0.3827, 0.9239, 1.0), (0.5556, 0.8315, -1.0), (0.5556, 0.8315, 1.0), (0.7071, 0.7071, -1.0), (0.7071, 0.7071, 1.0), (0.8315, 0.5556, -1.0), (0.8315, 0.5556, 1.0), (0.9239, 0.3827, -1.0), (0.9239, 0.3827, 1.0), (0.9808, 0.1951, -1.0), (0.9808, 0.1951, 1.0), (1.0, 7.55e-08, -1.0), (1.0, 7.55e-08, 1.0), (0.9808, -0.1951, -1.0), (0.9808, -0.1951, 1.0), (0.9239, -0.3827, -1.0), (0.9239, -0.3827, 1.0), (0.8315, -0.5556, -1.0), (0.8315, -0.5556, 1.0), (0.7071, -0.7071, -1.0), (0.7071, -0.7071, 1.0), (0.5556, -0.8315, -1.0), (0.5556, -0.8315, 1.0), (0.3827, -0.9239, -1.0), (0.3827, -0.9239, 1.0), (0.1951, -0.9808, -1.0), (0.1951, -0.9808, 1.0), (-3.258e-07, -1.0, -1.0), (-3.258e-07, -1.0, 1.0), (-0.1951, -0.9808, -1.0), (-0.1951, -0.9808, 1.0), (-0.3827, -0.9239, -1.0), (-0.3827, -0.9239, 1.0), (-0.5556, -0.8315, -1.0), (-0.5556, -0.8315, 1.0), (-0.7071, -0.7071, -1.0), (-0.7071, -0.7071, 1.0), (-0.8315, -0.5556, -1.0), (-0.8315, -0.5556, 1.0), (-0.9239, -0.3827, -1.0), (-0.9239, -0.3827, 1.0), (-0.9808, -0.1951, -1.0), (-0.9808, -0.1951, 1.0), (-1.0, 9.656e-07, -1.0), (-1.0, 9.656e-07, 1.0), (-0.9808, 0.1951, -1.0), (-0.9808, 0.1951, 1.0), (-0.9239, 0.3827, -1.0), (-0.9239, 0.3827, 1.0), (-0.8315, 0.5556, -1.0), (-0.8315, 0.5556, 1.0), (-0.7071, 0.7071, -1.0), (-0.7071, 0.7071, 1.0), (-0.5556, 0.8315, -1.0), (-0.5556, 0.8315, 1.0), (-0.3827, 0.9239, -1.0), (-0.3827, 0.9239, 1.0), (-0.1951, 0.9808, -1.0), (-0.1951, 0.9808, 1.0)], [], [(0, 1, 3, 2), (2, 3, 5, 4), (4, 5, 7, 6), (6, 7, 9, 8), (8, 9, 11, 10), (10, 11, 13, 12), (12, 13, 15, 14), (14, 15, 17, 16), (16, 17, 19, 18), (18, 19, 21, 20), (20, 21, 23, 22), (22, 23, 25, 24), (24, 25, 27, 26), (26, 27, 29, 28), (28, 29, 31, 30), (30, 31, 33, 32), (32, 33, 35, 34), (34, 35, 37, 36), (36, 37, 39, 38), (38, 39, 41, 40), (40, 41, 43, 42), (42, 43, 45, 44), (44, 45, 47, 46), (46, 47, 49, 48), (48, 49, 51, 50), (50, 51, 53, 52), (52, 53, 55, 54), (54, 55, 57, 56), (56, 57, 59, 58), (58, 59, 61, 60), (3, 1, 63, 61, 59, 57, 55, 53, 51, 49, 47, 45, 43, 41, 39, 37, 35, 33, 31, 29, 27, 25, 23, 21, 19, 17, 15, 13, 11, 9, 7, 5), (60, 61, 63, 62), (62, 63, 1, 0), (0, 2, 4, 6, 8, 10, 12, 14, 16, 18, 20, 22, 24, 26, 28, 30, 32, 34, 36, 38, 40, 42, 44, 46, 48, 50, 52, 54, 56, 58, 60, 62)])
me_cylinder_001.materials.append(mat_lightfixture_metal)
me_cylinder_001.use_remesh_preserve_volume = False
me_cylinder_001.use_remesh_preserve_attributes = False
me_cylinder_001.use_mirror_vertex_groups = False
me_cylinder_001.update()
me_cylinder = bpy.data.meshes.new('Cylinder')
me_cylinder.from_pydata([(0.0, 1.0, -1.0), (0.0, 1.0, 1.0), (0.1951, 0.9808, -1.0), (0.1951, 0.9808, 1.0), (0.3827, 0.9239, -1.0), (0.3827, 0.9239, 1.0), (0.5556, 0.8315, -1.0), (0.5556, 0.8315, 1.0), (0.7071, 0.7071, -1.0), (0.7071, 0.7071, 1.0), (0.8315, 0.5556, -1.0), (0.8315, 0.5556, 1.0), (0.9239, 0.3827, -1.0), (0.9239, 0.3827, 1.0), (0.9808, 0.1951, -1.0), (0.9808, 0.1951, 1.0), (1.0, 7.55e-08, -1.0), (1.0, 7.55e-08, 1.0), (0.9808, -0.1951, -1.0), (0.9808, -0.1951, 1.0), (0.9239, -0.3827, -1.0), (0.9239, -0.3827, 1.0), (0.8315, -0.5556, -1.0), (0.8315, -0.5556, 1.0), (0.7071, -0.7071, -1.0), (0.7071, -0.7071, 1.0), (0.5556, -0.8315, -1.0), (0.5556, -0.8315, 1.0), (0.3827, -0.9239, -1.0), (0.3827, -0.9239, 1.0), (0.1951, -0.9808, -1.0), (0.1951, -0.9808, 1.0), (-3.258e-07, -1.0, -1.0), (-3.258e-07, -1.0, 1.0), (-0.1951, -0.9808, -1.0), (-0.1951, -0.9808, 1.0), (-0.3827, -0.9239, -1.0), (-0.3827, -0.9239, 1.0), (-0.5556, -0.8315, -1.0), (-0.5556, -0.8315, 1.0), (-0.7071, -0.7071, -1.0), (-0.7071, -0.7071, 1.0), (-0.8315, -0.5556, -1.0), (-0.8315, -0.5556, 1.0), (-0.9239, -0.3827, -1.0), (-0.9239, -0.3827, 1.0), (-0.9808, -0.1951, -1.0), (-0.9808, -0.1951, 1.0), (-1.0, 9.656e-07, -1.0), (-1.0, 9.656e-07, 1.0), (-0.9808, 0.1951, -1.0), (-0.9808, 0.1951, 1.0), (-0.9239, 0.3827, -1.0), (-0.9239, 0.3827, 1.0), (-0.8315, 0.5556, -1.0), (-0.8315, 0.5556, 1.0), (-0.7071, 0.7071, -1.0), (-0.7071, 0.7071, 1.0), (-0.5556, 0.8315, -1.0), (-0.5556, 0.8315, 1.0), (-0.3827, 0.9239, -1.0), (-0.3827, 0.9239, 1.0), (-0.1951, 0.9808, -1.0), (-0.1951, 0.9808, 1.0)], [], [(0, 1, 3, 2), (2, 3, 5, 4), (4, 5, 7, 6), (6, 7, 9, 8), (8, 9, 11, 10), (10, 11, 13, 12), (12, 13, 15, 14), (14, 15, 17, 16), (16, 17, 19, 18), (18, 19, 21, 20), (20, 21, 23, 22), (22, 23, 25, 24), (24, 25, 27, 26), (26, 27, 29, 28), (28, 29, 31, 30), (30, 31, 33, 32), (32, 33, 35, 34), (34, 35, 37, 36), (36, 37, 39, 38), (38, 39, 41, 40), (40, 41, 43, 42), (42, 43, 45, 44), (44, 45, 47, 46), (46, 47, 49, 48), (48, 49, 51, 50), (50, 51, 53, 52), (52, 53, 55, 54), (54, 55, 57, 56), (56, 57, 59, 58), (58, 59, 61, 60), (3, 1, 63, 61, 59, 57, 55, 53, 51, 49, 47, 45, 43, 41, 39, 37, 35, 33, 31, 29, 27, 25, 23, 21, 19, 17, 15, 13, 11, 9, 7, 5), (60, 61, 63, 62), (62, 63, 1, 0), (0, 2, 4, 6, 8, 10, 12, 14, 16, 18, 20, 22, 24, 26, 28, 30, 32, 34, 36, 38, 40, 42, 44, 46, 48, 50, 52, 54, 56, 58, 60, 62)])
me_cylinder.materials.append(mat_lightfixture_metal)
me_cylinder.use_remesh_preserve_volume = False
me_cylinder.use_remesh_preserve_attributes = False
me_cylinder.use_mirror_vertex_groups = False
me_cylinder.update()

# ---- objects
ob_sphere = bpy.data.objects.new('Sphere', me_sphere_002)
ob_cone = bpy.data.objects.new('Cone', me_cone_001)
ob_cylinder_001 = bpy.data.objects.new('Cylinder.001', me_cylinder_001)
ob_cylinder = bpy.data.objects.new('Cylinder', me_cylinder)

# ---- transforms, parenting, visibility, modifiers, constraints
ob_sphere.location = (0.0, 0.0, 2.366)
ob_sphere.scale = (0.1471, 0.1471, 0.1471)
ob_sphere.lineart.crease_threshold = 0.0
ob_cone.location = (0.0, 0.0, 2.837)
ob_cone.rotation_euler = (3.142, -0.0, 0.0)
ob_cone.lineart.crease_threshold = 0.0
ob_cylinder_001.location = (0.0, 0.0, 0.05)
ob_cylinder_001.scale = (-0.5, -0.5, -0.05)
ob_cylinder_001.lineart.crease_threshold = 0.0
ob_cylinder.location = (0.0, 0.0, 1.075)
ob_cylinder.scale = (0.06224, 0.06224, 1.042)
ob_cylinder.lineart.crease_threshold = 0.0

# ---- collection membership
col_collection_1.objects.link(ob_sphere)
col_collection_1.objects.link(ob_cone)
col_collection_1.objects.link(ob_cylinder_001)
col_collection_1.objects.link(ob_cylinder)

# ---- scene / render settings (as saved in the file)
scene.frame_start = 1; scene.frame_end = 250; scene.frame_set(1)
scene.render.engine = 'BLENDER_EEVEE_NEXT'
scene.render.resolution_percentage = 50
scene.render.dither_intensity = 0.0
scene.cycles.use_denoising = False
scene.cycles.samples = 128
scene.cycles.sampling_pattern = 'TABULATED_SOBOL'
scene.cycles.light_sampling_threshold = 0.0
scene.cycles.use_adaptive_sampling = False
scene.cycles.use_light_tree = False
scene.cycles.blur_glossy = 0.0
scene.cycles.sample_clamp_indirect = 0.0
scene.view_settings.view_transform = 'Standard'
bpy.context.view_layer.update()

# ---- added for rendering (the .blend has no active camera and no usable light): camera, sun
cam_auto = bpy.data.cameras.new('AutoCamera')
cam_auto.lens = 50.0
cam_auto.sensor_width = 36.0
cam_auto.clip_end = 1000.0
ob_auto_camera = bpy.data.objects.new('AutoCamera', cam_auto)
scene.collection.objects.link(ob_auto_camera)
ob_auto_camera.location = (4.41067, -5.29281, 5.44723)
ob_auto_camera.rotation_euler = (1.09748, -7.21219e-08, 0.694738)
scene.camera = ob_auto_camera
light_auto_sun = bpy.data.lights.new('AutoSun', 'SUN')
light_auto_sun.energy = 3.0
light_auto_sun.angle = 0.0523599
ob_auto_sun = bpy.data.objects.new('AutoSun', light_auto_sun)
scene.collection.objects.link(ob_auto_sun)
ob_auto_sun.rotation_euler = (0.872665, 0.174533, 0.523599)
bpy.context.view_layer.update()
